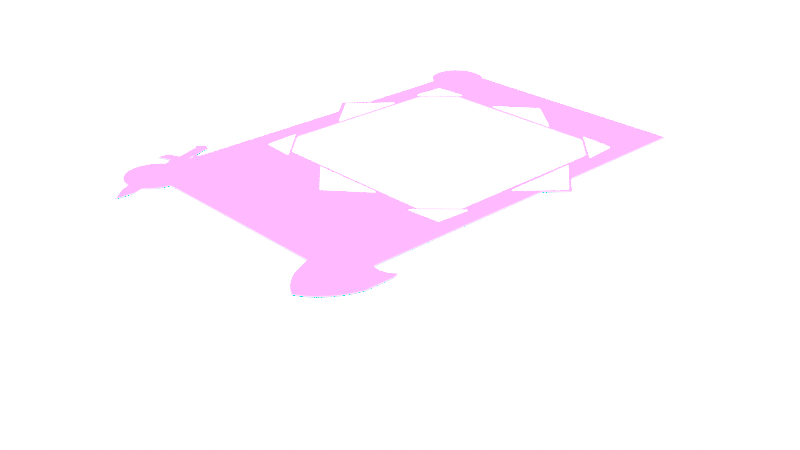 # Source: Card_Template_3D.blend  (saved by Blender 3.6.11; exported with 4.5.12 LTS)
import bpy
from mathutils import Matrix  # noqa: F401  (used for matrix-valued properties, if any)

bpy.ops.wm.read_factory_settings(use_empty=True)
scene = bpy.context.scene
scene.name = 'Scene'

# ---- collections
col_collection = bpy.data.collections.new('Collection'); scene.collection.children.link(col_collection)
col_collection_001 = bpy.data.collections.new('Collection.001'); scene.collection.children.link(col_collection_001)
col_collection_3 = bpy.data.collections.new('Collection 3'); scene.collection.children.link(col_collection_3)

# ---- images (referenced by path relative to the original .blend; pixels are not part of the script)
import os
ASSET_DIR = os.environ.get("B2B_ASSET_DIR", "")  # directory of the original .blend (textures are referenced by path, not embedded)
HERE = os.path.dirname(os.path.abspath(__file__))  # packed textures are extracted next to this script under _unpacked/

def load_image(name, relpath, width, height, colorspace="sRGB"):
    """Load a texture the original file referenced (path relative to the .blend, or extracted next to this script)."""
    p = next((c for c in (os.path.join(HERE, relpath), os.path.join(ASSET_DIR, relpath)) if relpath and os.path.exists(c)), "")
    if p:
        img = bpy.data.images.load(p, check_existing=True)
        img.name = name
    else:  # same state as the original file: an image datablock whose file is absent (Cycles renders it pink)
        img = bpy.data.images.new(name, width, height)
        img.source = "FILE"
        img.filepath = "//" + (relpath or name)
    img.colorspace_settings.name = colorspace
    return img
img_card_template__1__png = load_image('card_Template (1).png', 'card_Template (1).png', 1024, 1024, 'sRGB')
img_card_back_2_png = load_image('card_back_2.png', 'card_back_2.png', 1024, 1024, 'sRGB')
img_card_template__1__png_004 = load_image('card_Template (1).png.004', 'card_Template (1).png', 1024, 1024, 'sRGB')
img_card_template__1__png_008 = load_image('card_Template (1).png.008', 'card_Template (1).png', 1024, 1024, 'sRGB')

# ---- materials (node trees are filled in below, after node groups)
mat_material = bpy.data.materials.new('Material')
mat_material.alpha_threshold = 0.0
mat_material.use_transparent_shadow = False
mat_material.roughness = 0.5
mat_material.line_color = (0.0, 0.0, 0.0, 1.0)
mat_material_001 = bpy.data.materials.new('Material.001')
mat_material_001.alpha_threshold = 0.0
mat_material_001.use_transparent_shadow = False
mat_material_001.roughness = 0.5
mat_material_001.line_color = (0.0, 0.0, 0.0, 1.0)
mat_material_005 = bpy.data.materials.new('Material.005')
mat_material_005.use_transparent_shadow = False
mat_material_007 = bpy.data.materials.new('Material.007')
mat_material_009 = bpy.data.materials.new('Material.009')
mat_material_009.use_transparent_shadow = False
mat_material_004 = bpy.data.materials.new('Material.004')
mat_material_004.use_transparent_shadow = False
mat_material_004.diffuse_color = (0.0, 0.0151, 0.02187, 1.0)
mat_material_004.roughness = 0.08197
mat_material_004.specular_intensity = 0.0
mat_material_004.metallic = 0.1885
mat_material_011 = bpy.data.materials.new('Material.011')
mat_material_011.use_transparent_shadow = False
mat_cardframe = bpy.data.materials.new('CardFrame')
mat_cardframe.use_transparent_shadow = False
mat_cardback = bpy.data.materials.new('CardBack')
mat_cardback.use_transparent_shadow = False
mat_image = bpy.data.materials.new('Image')
mat_image.use_transparent_shadow = False
mat_topleft = bpy.data.materials.new('TopLeft')
mat_topleft.use_transparent_shadow = False
mat_topmiddle = bpy.data.materials.new('TopMiddle')
mat_topmiddle.use_transparent_shadow = False
mat_topright = bpy.data.materials.new('TopRight')
mat_topright.use_transparent_shadow = False
mat_left = bpy.data.materials.new('Left')
mat_left.use_transparent_shadow = False
mat_right = bpy.data.materials.new('Right')
mat_right.use_transparent_shadow = False
mat_bottomright = bpy.data.materials.new('BottomRight')
mat_bottomright.use_transparent_shadow = False
mat_bottomleft = bpy.data.materials.new('BottomLeft')
mat_bottomleft.use_transparent_shadow = False
mat_bottommiddle = bpy.data.materials.new('BottomMiddle')
mat_bottommiddle.use_transparent_shadow = False

# ---- material node trees
mat_material.use_nodes = True; mat_material.node_tree.nodes.clear()
_N = mat_material.node_tree.nodes; _L = mat_material.node_tree.links
n0 = _N.new('ShaderNodeOutputMaterial'); n0.name = 'Material Output'; n0.location = (300, 300)
n1 = _N.new('ShaderNodeBsdfPrincipled'); n1.name = 'Principled BSDF'; n1.location = (10, 300)
n1.distribution = 'GGX'
n1.subsurface_method = 'RANDOM_WALK_SKIN'
n1.inputs[3].default_value = 1.45
n1.inputs[27].default_value = (0.0, 0.0, 0.0, 1.0)
n1.inputs[28].default_value = 1.0
_L.new(n1.outputs[0], n0.inputs[0])
n0.is_active_output = True
mat_material_001.use_nodes = True; mat_material_001.node_tree.nodes.clear()
_N = mat_material_001.node_tree.nodes; _L = mat_material_001.node_tree.links
n0 = _N.new('ShaderNodeOutputMaterial'); n0.name = 'Material Output'; n0.location = (300, 300)
n1 = _N.new('ShaderNodeBsdfPrincipled'); n1.name = 'Principled BSDF'; n1.location = (10, 300)
n1.distribution = 'GGX'
n1.subsurface_method = 'RANDOM_WALK_SKIN'
n1.inputs[3].default_value = 1.45
n1.inputs[27].default_value = (0.0, 0.0, 0.0, 1.0)
n1.inputs[28].default_value = 1.0
_L.new(n1.outputs[0], n0.inputs[0])
n0.is_active_output = True
mat_material_005.use_nodes = True; mat_material_005.node_tree.nodes.clear()
_N = mat_material_005.node_tree.nodes; _L = mat_material_005.node_tree.links
n0 = _N.new('ShaderNodeBsdfPrincipled'); n0.name = 'Principled BSDF'; n0.location = (10, 300)
n0.distribution = 'GGX'
n0.subsurface_method = 'RANDOM_WALK_SKIN'
n0.inputs[2].default_value = 0.0
n0.inputs[3].default_value = 0.0
n0.inputs[9].default_value = (0.0, 0.0, 0.0)
n0.inputs[11].default_value = 1.427
n0.inputs[13].default_value = 0.0
n0.inputs[20].default_value = 0.0
n0.inputs[27].default_value = (0.0, 0.0, 0.0, 1.0)
n1 = _N.new('ShaderNodeOutputMaterial'); n1.name = 'Material Output'; n1.location = (300, 300)
n2 = _N.new('ShaderNodeTexImage'); n2.name = 'Image Texture'; n2.location = (-280, 280)
n2.image = img_card_template__1__png
_L.new(n0.outputs[0], n1.inputs[0])
_L.new(n2.outputs[0], n0.inputs[0])
n1.is_active_output = True
mat_material_007.use_nodes = True; mat_material_007.node_tree.nodes.clear()
_N = mat_material_007.node_tree.nodes; _L = mat_material_007.node_tree.links
n0 = _N.new('ShaderNodeBsdfPrincipled'); n0.name = 'Principled BSDF'; n0.location = (10, 300)
n0.distribution = 'GGX'
n0.subsurface_method = 'RANDOM_WALK_SKIN'
n0.inputs[3].default_value = 1.45
n0.inputs[9].default_value = (0.0, 0.2, 0.1)
n0.inputs[15].default_value = 1.0
n0.inputs[27].default_value = (0.0, 0.0, 0.0, 1.0)
n0.inputs[28].default_value = 1.0
n1 = _N.new('ShaderNodeOutputMaterial'); n1.name = 'Material Output'; n1.location = (300, 300)
n1.target = 'CYCLES'
n2 = _N.new('ShaderNodeTexImage'); n2.name = 'Image Texture'; n2.location = (-280, 280)
n2.image = img_card_back_2_png
n3 = _N.new('ShaderNodeOutputMaterial'); n3.name = 'Material Output.001'; n3.location = (0, 0)
n3.target = 'EEVEE'
n4 = _N.new('ShaderNodeMixShader'); n4.name = 'Mix Shader'; n4.location = (0, 0)
n4.label = 'Disable Shadow'
n4.hide = True
n5 = _N.new('ShaderNodeLightPath'); n5.name = 'Light Path'; n5.location = (0, 0)
n5.hide = True
n6 = _N.new('ShaderNodeBsdfTransparent'); n6.name = 'Transparent BSDF'; n6.location = (0, 0)
n6.hide = True
_L.new(n0.outputs[0], n1.inputs[0])
_L.new(n2.outputs[0], n0.inputs[0])
_L.new(n0.outputs[0], n4.inputs[1])
_L.new(n4.outputs[0], n3.inputs[0])
_L.new(n5.outputs[1], n4.inputs[0])
_L.new(n6.outputs[0], n4.inputs[2])
n1.is_active_output = True
mat_material_009.use_nodes = True; mat_material_009.node_tree.nodes.clear()
_N = mat_material_009.node_tree.nodes; _L = mat_material_009.node_tree.links
n0 = _N.new('ShaderNodeBsdfPrincipled'); n0.name = 'Principled BSDF'; n0.location = (10, 300)
n0.distribution = 'GGX'
n0.subsurface_method = 'RANDOM_WALK_SKIN'
n0.inputs[0].default_value = (0.0, 0.02689, 0.0374, 1.0)
n0.inputs[1].default_value = 0.2059
n0.inputs[2].default_value = 0.1275
n0.inputs[3].default_value = 1.45
n0.inputs[13].default_value = 0.0
n0.inputs[27].default_value = (0.0, 0.0, 0.0, 1.0)
n0.inputs[28].default_value = 1.0
n1 = _N.new('ShaderNodeOutputMaterial'); n1.name = 'Material Output'; n1.location = (300, 300)
_L.new(n0.outputs[0], n1.inputs[0])
n1.is_active_output = True
mat_material_011.use_nodes = True; mat_material_011.node_tree.nodes.clear()
_N = mat_material_011.node_tree.nodes; _L = mat_material_011.node_tree.links
n0 = _N.new('ShaderNodeBsdfPrincipled'); n0.name = 'Principled BSDF'; n0.location = (10, 300)
n0.distribution = 'GGX'
n0.subsurface_method = 'RANDOM_WALK_SKIN'
n0.inputs[3].default_value = 1.45
n0.inputs[27].default_value = (0.0, 0.0, 0.0, 1.0)
n0.inputs[28].default_value = 1.0
n1 = _N.new('ShaderNodeOutputMaterial'); n1.name = 'Material Output'; n1.location = (300, 300)
_L.new(n0.outputs[0], n1.inputs[0])
n1.is_active_output = True
mat_cardframe.use_nodes = True; mat_cardframe.node_tree.nodes.clear()
_N = mat_cardframe.node_tree.nodes; _L = mat_cardframe.node_tree.links
n0 = _N.new('ShaderNodeBsdfPrincipled'); n0.name = 'Principled BSDF'; n0.location = (10, 300)
n0.distribution = 'GGX'
n0.subsurface_method = 'RANDOM_WALK_SKIN'
n0.inputs[2].default_value = 0.0
n0.inputs[3].default_value = 0.0
n0.inputs[9].default_value = (0.0, 0.0, 0.0)
n0.inputs[11].default_value = 1.427
n0.inputs[13].default_value = 0.0
n0.inputs[20].default_value = 0.0
n0.inputs[27].default_value = (0.0, 0.0, 0.0, 1.0)
n1 = _N.new('ShaderNodeOutputMaterial'); n1.name = 'Material Output'; n1.location = (300, 300)
n2 = _N.new('ShaderNodeTexImage'); n2.name = 'Image Texture'; n2.location = (-280, 280)
n2.image = img_card_template__1__png_008
_L.new(n0.outputs[0], n1.inputs[0])
_L.new(n2.outputs[0], n0.inputs[0])
n1.is_active_output = True
mat_cardback.use_nodes = True; mat_cardback.node_tree.nodes.clear()
_N = mat_cardback.node_tree.nodes; _L = mat_cardback.node_tree.links
n0 = _N.new('ShaderNodeBsdfPrincipled'); n0.name = 'Principled BSDF'; n0.location = (10, 300)
n0.distribution = 'GGX'
n0.subsurface_method = 'RANDOM_WALK_SKIN'
n0.inputs[0].default_value = (0.0, 0.02689, 0.0374, 1.0)
n0.inputs[1].default_value = 0.2059
n0.inputs[2].default_value = 0.1275
n0.inputs[3].default_value = 1.45
n0.inputs[13].default_value = 0.0
n0.inputs[27].default_value = (0.0, 0.0, 0.0, 1.0)
n0.inputs[28].default_value = 1.0
n1 = _N.new('ShaderNodeOutputMaterial'); n1.name = 'Material Output'; n1.location = (300, 300)
_L.new(n0.outputs[0], n1.inputs[0])
n1.is_active_output = True
mat_image.use_nodes = True; mat_image.node_tree.nodes.clear()
_N = mat_image.node_tree.nodes; _L = mat_image.node_tree.links
n0 = _N.new('ShaderNodeBsdfPrincipled'); n0.name = 'Principled BSDF'; n0.location = (10, 300)
n0.distribution = 'GGX'
n0.subsurface_method = 'RANDOM_WALK_SKIN'
n0.inputs[3].default_value = 1.45
n0.inputs[27].default_value = (0.0, 0.0, 0.0, 1.0)
n0.inputs[28].default_value = 1.0
n1 = _N.new('ShaderNodeOutputMaterial'); n1.name = 'Material Output'; n1.location = (300, 300)
_L.new(n0.outputs[0], n1.inputs[0])
n1.is_active_output = True
mat_topleft.use_nodes = True; mat_topleft.node_tree.nodes.clear()
_N = mat_topleft.node_tree.nodes; _L = mat_topleft.node_tree.links
n0 = _N.new('ShaderNodeBsdfPrincipled'); n0.name = 'Principled BSDF'; n0.location = (10, 300)
n0.distribution = 'GGX'
n0.subsurface_method = 'RANDOM_WALK_SKIN'
n0.inputs[3].default_value = 1.45
n0.inputs[27].default_value = (0.0, 0.0, 0.0, 1.0)
n0.inputs[28].default_value = 1.0
n1 = _N.new('ShaderNodeOutputMaterial'); n1.name = 'Material Output'; n1.location = (300, 300)
_L.new(n0.outputs[0], n1.inputs[0])
n1.is_active_output = True
mat_topmiddle.use_nodes = True; mat_topmiddle.node_tree.nodes.clear()
_N = mat_topmiddle.node_tree.nodes; _L = mat_topmiddle.node_tree.links
n0 = _N.new('ShaderNodeBsdfPrincipled'); n0.name = 'Principled BSDF'; n0.location = (10, 300)
n0.distribution = 'GGX'
n0.subsurface_method = 'RANDOM_WALK_SKIN'
n0.inputs[3].default_value = 1.45
n0.inputs[27].default_value = (0.0, 0.0, 0.0, 1.0)
n0.inputs[28].default_value = 1.0
n1 = _N.new('ShaderNodeOutputMaterial'); n1.name = 'Material Output'; n1.location = (300, 300)
_L.new(n0.outputs[0], n1.inputs[0])
n1.is_active_output = True
mat_topright.use_nodes = True; mat_topright.node_tree.nodes.clear()
_N = mat_topright.node_tree.nodes; _L = mat_topright.node_tree.links
n0 = _N.new('ShaderNodeBsdfPrincipled'); n0.name = 'Principled BSDF'; n0.location = (10, 300)
n0.distribution = 'GGX'
n0.subsurface_method = 'RANDOM_WALK_SKIN'
n0.inputs[3].default_value = 1.45
n0.inputs[27].default_value = (0.0, 0.0, 0.0, 1.0)
n0.inputs[28].default_value = 1.0
n1 = _N.new('ShaderNodeOutputMaterial'); n1.name = 'Material Output'; n1.location = (300, 300)
_L.new(n0.outputs[0], n1.inputs[0])
n1.is_active_output = True
mat_left.use_nodes = True; mat_left.node_tree.nodes.clear()
_N = mat_left.node_tree.nodes; _L = mat_left.node_tree.links
n0 = _N.new('ShaderNodeBsdfPrincipled'); n0.name = 'Principled BSDF'; n0.location = (10, 300)
n0.distribution = 'GGX'
n0.subsurface_method = 'RANDOM_WALK_SKIN'
n0.inputs[3].default_value = 1.45
n0.inputs[27].default_value = (0.0, 0.0, 0.0, 1.0)
n0.inputs[28].default_value = 1.0
n1 = _N.new('ShaderNodeOutputMaterial'); n1.name = 'Material Output'; n1.location = (300, 300)
_L.new(n0.outputs[0], n1.inputs[0])
n1.is_active_output = True
mat_right.use_nodes = True; mat_right.node_tree.nodes.clear()
_N = mat_right.node_tree.nodes; _L = mat_right.node_tree.links
n0 = _N.new('ShaderNodeBsdfPrincipled'); n0.name = 'Principled BSDF'; n0.location = (10, 300)
n0.distribution = 'GGX'
n0.subsurface_method = 'RANDOM_WALK_SKIN'
n0.inputs[3].default_value = 1.45
n0.inputs[27].default_value = (0.0, 0.0, 0.0, 1.0)
n0.inputs[28].default_value = 1.0
n1 = _N.new('ShaderNodeOutputMaterial'); n1.name = 'Material Output'; n1.location = (300, 300)
_L.new(n0.outputs[0], n1.inputs[0])
n1.is_active_output = True
mat_bottomright.use_nodes = True; mat_bottomright.node_tree.nodes.clear()
_N = mat_bottomright.node_tree.nodes; _L = mat_bottomright.node_tree.links
n0 = _N.new('ShaderNodeBsdfPrincipled'); n0.name = 'Principled BSDF'; n0.location = (10, 300)
n0.distribution = 'GGX'
n0.subsurface_method = 'RANDOM_WALK_SKIN'
n0.inputs[3].default_value = 1.45
n0.inputs[27].default_value = (0.0, 0.0, 0.0, 1.0)
n0.inputs[28].default_value = 1.0
n1 = _N.new('ShaderNodeOutputMaterial'); n1.name = 'Material Output'; n1.location = (300, 300)
_L.new(n0.outputs[0], n1.inputs[0])
n1.is_active_output = True
mat_bottomleft.use_nodes = True; mat_bottomleft.node_tree.nodes.clear()
_N = mat_bottomleft.node_tree.nodes; _L = mat_bottomleft.node_tree.links
n0 = _N.new('ShaderNodeBsdfPrincipled'); n0.name = 'Principled BSDF'; n0.location = (10, 300)
n0.distribution = 'GGX'
n0.subsurface_method = 'RANDOM_WALK_SKIN'
n0.inputs[3].default_value = 1.45
n0.inputs[27].default_value = (0.0, 0.0, 0.0, 1.0)
n0.inputs[28].default_value = 1.0
n1 = _N.new('ShaderNodeOutputMaterial'); n1.name = 'Material Output'; n1.location = (300, 300)
_L.new(n0.outputs[0], n1.inputs[0])
n1.is_active_output = True
mat_bottommiddle.use_nodes = True; mat_bottommiddle.node_tree.nodes.clear()
_N = mat_bottommiddle.node_tree.nodes; _L = mat_bottommiddle.node_tree.links
n0 = _N.new('ShaderNodeBsdfPrincipled'); n0.name = 'Principled BSDF'; n0.location = (10, 300)
n0.distribution = 'GGX'
n0.subsurface_method = 'RANDOM_WALK_SKIN'
n0.inputs[3].default_value = 1.45
n0.inputs[27].default_value = (0.0, 0.0, 0.0, 1.0)
n0.inputs[28].default_value = 1.0
n1 = _N.new('ShaderNodeOutputMaterial'); n1.name = 'Material Output'; n1.location = (300, 300)
_L.new(n0.outputs[0], n1.inputs[0])
n1.is_active_output = True

# ---- world
world_world = bpy.data.worlds.new('World'); scene.world = world_world
world_world.use_nodes = True; world_world.node_tree.nodes.clear()
_N = world_world.node_tree.nodes; _L = world_world.node_tree.links
n0 = _N.new('ShaderNodeOutputWorld'); n0.name = 'World Output'; n0.location = (300, 300)
n1 = _N.new('ShaderNodeBackground'); n1.name = 'Background'; n1.location = (10, 300)
n1.inputs[0].default_value = (0.8071, 0.8071, 0.8071, 1.0)
n1.inputs[1].default_value = 100.0
_L.new(n1.outputs[0], n0.inputs[0])
n0.is_active_output = True
world_world.color = (0.05088, 0.05088, 0.05088)
world_world.use_sun_shadow = False
world_world.sun_shadow_jitter_overblur = 0.0

# ---- cameras
cam_camera = bpy.data.cameras.new('Camera')
cam_camera.clip_end = 100.0
cam_camera.ortho_scale = 7.314

# ---- lights
light_light = bpy.data.lights.new('Light', 'POINT')
light_light.transmission_factor = 0.0
light_light.energy = 1000.0
light_light.shadow_soft_size = 0.1
light_light.shadow_maximum_resolution = 0.006
light_light.use_absolute_resolution = True

# ---- meshes
me_cube = bpy.data.meshes.new('Cube')
me_cube.from_pydata([(1.0, 1.0, 1.0), (1.0, 1.0, -1.0), (1.0, -1.0, 1.0), (1.0, -1.0, -1.0), (-1.0, 1.0, 1.0), (-1.0, 1.0, -1.0), (-1.0, -1.0, 1.0), (-1.0, -1.0, -1.0)], [], [(0, 4, 6, 2), (3, 2, 6, 7), (7, 6, 4, 5), (5, 1, 3, 7), (1, 0, 2, 3), (5, 4, 0, 1)])
_uv = me_cube.uv_layers.new(name='UVMap')
_uv.uv.foreach_set('vector', [0.625, 0.5, 0.875, 0.5, 0.875, 0.75, 0.625, 0.75, 0.375, 0.75, 0.625, 0.75, 0.625, 1.0, 0.375, 1.0, 0.375, 0.0, 0.625, 0.0, 0.625, 0.25, 0.375, 0.25, 0.125, 0.5, 0.375, 0.5, 0.375, 0.75, 0.125, 0.75, 0.375, 0.5, 0.625, 0.5, 0.625, 0.75, 0.375, 0.75, 0.375, 0.25, 0.625, 0.25, 0.625, 0.5, 0.375, 0.5])
me_cube.materials.append(mat_material)
me_cube.use_mirror_vertex_groups = False
me_cube.update()
me_cube_001 = bpy.data.meshes.new('Cube.001')
me_cube_001.from_pydata([(1.0, 1.0, 1.0), (1.0, 1.0, -1.0), (1.0, -1.0, 1.0), (1.0, -1.0, -1.0), (-1.0, 1.0, 1.0), (-1.0, 1.0, -1.0), (-1.0, -1.0, 1.0), (-1.0, -1.0, -1.0)], [], [(0, 4, 6, 2), (3, 2, 6, 7), (7, 6, 4, 5), (5, 1, 3, 7), (1, 0, 2, 3), (5, 4, 0, 1)])
_uv = me_cube_001.uv_layers.new(name='UVMap')
_uv.uv.foreach_set('vector', [0.625, 0.5, 0.875, 0.5, 0.875, 0.75, 0.625, 0.75, 0.375, 0.75, 0.625, 0.75, 0.625, 1.0, 0.375, 1.0, 0.375, 0.0, 0.625, 0.0, 0.625, 0.25, 0.375, 0.25, 0.125, 0.5, 0.375, 0.5, 0.375, 0.75, 0.125, 0.75, 0.375, 0.5, 0.625, 0.5, 0.625, 0.75, 0.375, 0.75, 0.375, 0.25, 0.625, 0.25, 0.625, 0.5, 0.375, 0.5])
me_cube_001.materials.append(mat_material_001)
me_cube_001.use_mirror_vertex_groups = False
me_cube_001.update()
me_cylinder = bpy.data.meshes.new('Cylinder')
me_cylinder.from_pydata([(0.0, 1.0, -1.0), (0.0, 1.0, 1.0), (0.1951, 0.9808, -1.0), (0.1951, 0.9808, 1.0), (0.3827, 0.9239, -1.0), (0.3827, 0.9239, 1.0), (0.5556, 0.8315, -1.0), (0.5556, 0.8315, 1.0), (0.7071, 0.7071, -1.0), (0.7071, 0.7071, 1.0), (0.8315, 0.5556, -1.0), (0.8315, 0.5556, 1.0), (0.9239, 0.3827, -1.0), (0.9239, 0.3827, 1.0), (0.9808, 0.1951, -1.0), (0.9808, 0.1951, 1.0), (1.0, 0.0, -1.0), (1.0, 0.0, 1.0), (0.9808, -0.1951, -1.0), (0.9808, -0.1951, 1.0), (0.9239, -0.3827, -1.0), (0.9239, -0.3827, 1.0), (0.8315, -0.5556, -1.0), (0.8315, -0.5556, 1.0), (0.7071, -0.7071, -1.0), (0.7071, -0.7071, 1.0), (0.5556, -0.8315, -1.0), (0.5556, -0.8315, 1.0), (0.3827, -0.9239, -1.0), (0.3827, -0.9239, 1.0), (0.1951, -0.9808, -1.0), (0.1951, -0.9808, 1.0), (0.0, -1.0, -1.0), (0.0, -1.0, 1.0), (-0.1951, -0.9808, -1.0), (-0.1951, -0.9808, 1.0), (-0.3827, -0.9239, -1.0), (-0.3827, -0.9239, 1.0), (-0.5556, -0.8315, -1.0), (-0.5556, -0.8315, 1.0), (-0.7071, -0.7071, -1.0), (-0.7071, -0.7071, 1.0), (-0.8315, -0.5556, -1.0), (-0.8315, -0.5556, 1.0), (-0.9239, -0.3827, -1.0), (-0.9239, -0.3827, 1.0), (-0.9808, -0.1951, -1.0), (-0.9808, -0.1951, 1.0), (-1.0, 0.0, -1.0), (-1.0, 0.0, 1.0), (-0.9808, 0.1951, -1.0), (-0.9808, 0.1951, 1.0), (-0.9239, 0.3827, -1.0), (-0.9239, 0.3827, 1.0), (-0.8315, 0.5556, -1.0), (-0.8315, 0.5556, 1.0), (-0.7071, 0.7071, -1.0), (-0.7071, 0.7071, 1.0), (-0.5556, 0.8315, -1.0), (-0.5556, 0.8315, 1.0), (-0.3827, 0.9239, -1.0), (-0.3827, 0.9239, 1.0), (-0.1951, 0.9808, -1.0), (-0.1951, 0.9808, 1.0)], [], [(0, 1, 3, 2), (2, 3, 5, 4), (4, 5, 7, 6), (6, 7, 9, 8), (8, 9, 11, 10), (10, 11, 13, 12), (12, 13, 15, 14), (14, 15, 17, 16), (16, 17, 19, 18), (18, 19, 21, 20), (20, 21, 23, 22), (22, 23, 25, 24), (24, 25, 27, 26), (26, 27, 29, 28), (28, 29, 31, 30), (30, 31, 33, 32), (32, 33, 35, 34), (34, 35, 37, 36), (36, 37, 39, 38), (38, 39, 41, 40), (40, 41, 43, 42), (42, 43, 45, 44), (44, 45, 47, 46), (46, 47, 49, 48), (48, 49, 51, 50), (50, 51, 53, 52), (52, 53, 55, 54), (54, 55, 57, 56), (56, 57, 59, 58), (58, 59, 61, 60), (3, 1, 63, 61, 59, 57, 55, 53, 51, 49, 47, 45, 43, 41, 39, 37, 35, 33, 31, 29, 27, 25, 23, 21, 19, 17, 15, 13, 11, 9, 7, 5), (60, 61, 63, 62), (62, 63, 1, 0), (0, 2, 4, 6, 8, 10, 12, 14, 16, 18, 20, 22, 24, 26, 28, 30, 32, 34, 36, 38, 40, 42, 44, 46, 48, 50, 52, 54, 56, 58, 60, 62)])
_uv = me_cylinder.uv_layers.new(name='UVMap')
_uv.uv.foreach_set('vector', [1.0, 0.5, 1.0, 1.0, 0.9688, 1.0, 0.9688, 0.5, 0.9688, 0.5, 0.9688, 1.0, 0.9375, 1.0, 0.9375, 0.5, 0.9375, 0.5, 0.9375, 1.0, 0.9062, 1.0, 0.9062, 0.5, 0.9062, 0.5, 0.9062, 1.0, 0.875, 1.0, 0.875, 0.5, 0.875, 0.5, 0.875, 1.0, 0.8438, 1.0, 0.8438, 0.5, 0.8438, 0.5, 0.8438, 1.0, 0.8125, 1.0, 0.8125, 0.5, 0.8125, 0.5, 0.8125, 1.0, 0.7812, 1.0, 0.7812, 0.5, 0.7812, 0.5, 0.7812, 1.0, 0.75, 1.0, 0.75, 0.5, 0.75, 0.5, 0.75, 1.0, 0.7188, 1.0, 0.7188, 0.5, 0.7188, 0.5, 0.7188, 1.0, 0.6875, 1.0, 0.6875, 0.5, 0.6875, 0.5, 0.6875, 1.0, 0.6562, 1.0, 0.6562, 0.5, 0.6562, 0.5, 0.6562, 1.0, 0.625, 1.0, 0.625, 0.5, 0.625, 0.5, 0.625, 1.0, 0.5938, 1.0, 0.5938, 0.5, 0.5938, 0.5, 0.5938, 1.0, 0.5625, 1.0, 0.5625, 0.5, 0.5625, 0.5, 0.5625, 1.0, 0.5312, 1.0, 0.5312, 0.5, 0.5312, 0.5, 0.5312, 1.0, 0.5, 1.0, 0.5, 0.5, 0.5, 0.5, 0.5, 1.0, 0.4688, 1.0, 0.4688, 0.5, 0.4688, 0.5, 0.4688, 1.0, 0.4375, 1.0, 0.4375, 0.5, 0.4375, 0.5, 0.4375, 1.0, 0.4062, 1.0, 0.4062, 0.5, 0.4062, 0.5, 0.4062, 1.0, 0.375, 1.0, 0.375, 0.5, 0.375, 0.5, 0.375, 1.0, 0.3438, 1.0, 0.3438, 0.5, 0.3438, 0.5, 0.3438, 1.0, 0.3125, 1.0, 0.3125, 0.5, 0.3125, 0.5, 0.3125, 1.0, 0.2812, 1.0, 0.2812, 0.5, 0.2812, 0.5, 0.2812, 1.0, 0.25, 1.0, 0.25, 0.5, 0.25, 0.5, 0.25, 1.0, 0.2188, 1.0, 0.2188, 0.5, 0.2188, 0.5, 0.2188, 1.0, 0.1875, 1.0, 0.1875, 0.5, 0.1875, 0.5, 0.1875, 1.0, 0.1562, 1.0, 0.1562, 0.5, 0.1562, 0.5, 0.1562, 1.0, 0.125, 1.0, 0.125, 0.5, 0.125, 0.5, 0.125, 1.0, 0.09375, 1.0, 0.09375, 0.5, 0.09375, 0.5, 0.09375, 1.0, 0.0625, 1.0, 0.0625, 0.5, 0.2968, 0.4854, 0.25, 0.49, 0.2032, 0.4854, 0.1582, 0.4717, 0.1167, 0.4496, 0.08029, 0.4197, 0.05045, 0.3833, 0.02827, 0.3418, 0.01461, 0.2968, 0.01, 0.25, 0.01461, 0.2032, 0.02827, 0.1582, 0.05045, 0.1167, 0.08029, 0.08029, 0.1167, 0.05045, 0.1582, 0.02827, 0.2032, 0.01461, 0.25, 0.01, 0.2968, 0.01461, 0.3418, 0.02827, 0.3833, 0.05045, 0.4197, 0.08029, 0.4496, 0.1167, 0.4717, 0.1582, 0.4854, 0.2032, 0.49, 0.25, 0.4854, 0.2968, 0.4717, 0.3418, 0.4496, 0.3833, 0.4197, 0.4197, 0.3833, 0.4496, 0.3418, 0.4717, 0.0625, 0.5, 0.0625, 1.0, 0.03125, 1.0, 0.03125, 0.5, 0.03125, 0.5, 0.03125, 1.0, 0.0, 1.0, 0.0, 0.5, 0.75, 0.49, 0.7968, 0.4854, 0.8418, 0.4717, 0.8833, 0.4496, 0.9197, 0.4197, 0.9496, 0.3833, 0.9717, 0.3418, 0.9854, 0.2968, 0.99, 0.25, 0.9854, 0.2032, 0.9717, 0.1582, 0.9496, 0.1167, 0.9197, 0.08029, 0.8833, 0.05045, 0.8418, 0.02827, 0.7968, 0.01461, 0.75, 0.01, 0.7032, 0.01461, 0.6582, 0.02827, 0.6167, 0.05045, 0.5803, 0.08029, 0.5504, 0.1167, 0.5283, 0.1582, 0.5146, 0.2032, 0.51, 0.25, 0.5146, 0.2968, 0.5283, 0.3418, 0.5504, 0.3833, 0.5803, 0.4197, 0.6167, 0.4496, 0.6582, 0.4717, 0.7032, 0.4854])
me_cylinder.update()
me_cylinder_002 = bpy.data.meshes.new('Cylinder.002')
me_cylinder_002.from_pydata([(0.0, 1.0, -1.0), (0.0, 1.0, 1.0), (0.1951, 0.9808, -1.0), (0.1951, 0.9808, 1.0), (0.3827, 0.9239, -1.0), (0.3827, 0.9239, 1.0), (0.5556, 0.8315, -1.0), (0.5556, 0.8315, 1.0), (0.7071, 0.7071, -1.0), (0.7071, 0.7071, 1.0), (0.8315, 0.5556, -1.0), (0.8315, 0.5556, 1.0), (0.9239, 0.3827, -1.0), (0.9239, 0.3827, 1.0), (0.9808, 0.1951, -1.0), (0.9808, 0.1951, 1.0), (1.0, 0.0, -1.0), (1.0, 0.0, 1.0), (0.9808, -0.1951, -1.0), (0.9808, -0.1951, 1.0), (0.9239, -0.3827, -1.0), (0.9239, -0.3827, 1.0), (0.8315, -0.5556, -1.0), (0.8315, -0.5556, 1.0), (0.7071, -0.7071, -1.0), (0.7071, -0.7071, 1.0), (0.5556, -0.8315, -1.0), (0.5556, -0.8315, 1.0), (0.3827, -0.9239, -1.0), (0.3827, -0.9239, 1.0), (0.1951, -0.9808, -1.0), (0.1951, -0.9808, 1.0), (0.0, -1.0, -1.0), (0.0, -1.0, 1.0), (-0.1951, -0.9808, -1.0), (-0.1951, -0.9808, 1.0), (-0.3827, -0.9239, -1.0), (-0.3827, -0.9239, 1.0), (-0.5556, -0.8315, -1.0), (-0.5556, -0.8315, 1.0), (-0.7071, -0.7071, -1.0), (-0.7071, -0.7071, 1.0), (-0.8315, -0.5556, -1.0), (-0.8315, -0.5556, 1.0), (-0.9239, -0.3827, -1.0), (-0.9239, -0.3827, 1.0), (-0.9808, -0.1951, -1.0), (-0.9808, -0.1951, 1.0), (-1.0, 0.0, -1.0), (-1.0, 0.0, 1.0), (-0.9808, 0.1951, -1.0), (-0.9808, 0.1951, 1.0), (-0.9239, 0.3827, -1.0), (-0.9239, 0.3827, 1.0), (-0.8315, 0.5556, -1.0), (-0.8315, 0.5556, 1.0), (-0.7071, 0.7071, -1.0), (-0.7071, 0.7071, 1.0), (-0.5556, 0.8315, -1.0), (-0.5556, 0.8315, 1.0), (-0.3827, 0.9239, -1.0), (-0.3827, 0.9239, 1.0), (-0.1951, 0.9808, -1.0), (-0.1951, 0.9808, 1.0)], [], [(0, 1, 3, 2), (2, 3, 5, 4), (4, 5, 7, 6), (6, 7, 9, 8), (8, 9, 11, 10), (10, 11, 13, 12), (12, 13, 15, 14), (14, 15, 17, 16), (16, 17, 19, 18), (18, 19, 21, 20), (20, 21, 23, 22), (22, 23, 25, 24), (24, 25, 27, 26), (26, 27, 29, 28), (28, 29, 31, 30), (30, 31, 33, 32), (32, 33, 35, 34), (34, 35, 37, 36), (36, 37, 39, 38), (38, 39, 41, 40), (40, 41, 43, 42), (42, 43, 45, 44), (44, 45, 47, 46), (46, 47, 49, 48), (48, 49, 51, 50), (50, 51, 53, 52), (52, 53, 55, 54), (54, 55, 57, 56), (56, 57, 59, 58), (58, 59, 61, 60), (3, 1, 63, 61, 59, 57, 55, 53, 51, 49, 47, 45, 43, 41, 39, 37, 35, 33, 31, 29, 27, 25, 23, 21, 19, 17, 15, 13, 11, 9, 7, 5), (60, 61, 63, 62), (62, 63, 1, 0), (0, 2, 4, 6, 8, 10, 12, 14, 16, 18, 20, 22, 24, 26, 28, 30, 32, 34, 36, 38, 40, 42, 44, 46, 48, 50, 52, 54, 56, 58, 60, 62)])
_uv = me_cylinder_002.uv_layers.new(name='UVMap')
_uv.uv.foreach_set('vector', [1.0, 0.5, 1.0, 1.0, 0.9688, 1.0, 0.9688, 0.5, 0.9688, 0.5, 0.9688, 1.0, 0.9375, 1.0, 0.9375, 0.5, 0.9375, 0.5, 0.9375, 1.0, 0.9062, 1.0, 0.9062, 0.5, 0.9062, 0.5, 0.9062, 1.0, 0.875, 1.0, 0.875, 0.5, 0.875, 0.5, 0.875, 1.0, 0.8438, 1.0, 0.8438, 0.5, 0.8438, 0.5, 0.8438, 1.0, 0.8125, 1.0, 0.8125, 0.5, 0.8125, 0.5, 0.8125, 1.0, 0.7812, 1.0, 0.7812, 0.5, 0.7812, 0.5, 0.7812, 1.0, 0.75, 1.0, 0.75, 0.5, 0.75, 0.5, 0.75, 1.0, 0.7188, 1.0, 0.7188, 0.5, 0.7188, 0.5, 0.7188, 1.0, 0.6875, 1.0, 0.6875, 0.5, 0.6875, 0.5, 0.6875, 1.0, 0.6562, 1.0, 0.6562, 0.5, 0.6562, 0.5, 0.6562, 1.0, 0.625, 1.0, 0.625, 0.5, 0.625, 0.5, 0.625, 1.0, 0.5938, 1.0, 0.5938, 0.5, 0.5938, 0.5, 0.5938, 1.0, 0.5625, 1.0, 0.5625, 0.5, 0.5625, 0.5, 0.5625, 1.0, 0.5312, 1.0, 0.5312, 0.5, 0.5312, 0.5, 0.5312, 1.0, 0.5, 1.0, 0.5, 0.5, 0.5, 0.5, 0.5, 1.0, 0.4688, 1.0, 0.4688, 0.5, 0.4688, 0.5, 0.4688, 1.0, 0.4375, 1.0, 0.4375, 0.5, 0.4375, 0.5, 0.4375, 1.0, 0.4062, 1.0, 0.4062, 0.5, 0.4062, 0.5, 0.4062, 1.0, 0.375, 1.0, 0.375, 0.5, 0.375, 0.5, 0.375, 1.0, 0.3438, 1.0, 0.3438, 0.5, 0.3438, 0.5, 0.3438, 1.0, 0.3125, 1.0, 0.3125, 0.5, 0.3125, 0.5, 0.3125, 1.0, 0.2812, 1.0, 0.2812, 0.5, 0.2812, 0.5, 0.2812, 1.0, 0.25, 1.0, 0.25, 0.5, 0.25, 0.5, 0.25, 1.0, 0.2188, 1.0, 0.2188, 0.5, 0.2188, 0.5, 0.2188, 1.0, 0.1875, 1.0, 0.1875, 0.5, 0.1875, 0.5, 0.1875, 1.0, 0.1562, 1.0, 0.1562, 0.5, 0.1562, 0.5, 0.1562, 1.0, 0.125, 1.0, 0.125, 0.5, 0.125, 0.5, 0.125, 1.0, 0.09375, 1.0, 0.09375, 0.5, 0.09375, 0.5, 0.09375, 1.0, 0.0625, 1.0, 0.0625, 0.5, 0.2968, 0.4854, 0.25, 0.49, 0.2032, 0.4854, 0.1582, 0.4717, 0.1167, 0.4496, 0.08029, 0.4197, 0.05045, 0.3833, 0.02827, 0.3418, 0.01461, 0.2968, 0.01, 0.25, 0.01461, 0.2032, 0.02827, 0.1582, 0.05045, 0.1167, 0.08029, 0.08029, 0.1167, 0.05045, 0.1582, 0.02827, 0.2032, 0.01461, 0.25, 0.01, 0.2968, 0.01461, 0.3418, 0.02827, 0.3833, 0.05045, 0.4197, 0.08029, 0.4496, 0.1167, 0.4717, 0.1582, 0.4854, 0.2032, 0.49, 0.25, 0.4854, 0.2968, 0.4717, 0.3418, 0.4496, 0.3833, 0.4197, 0.4197, 0.3833, 0.4496, 0.3418, 0.4717, 0.0625, 0.5, 0.0625, 1.0, 0.03125, 1.0, 0.03125, 0.5, 0.03125, 0.5, 0.03125, 1.0, 0.0, 1.0, 0.0, 0.5, 0.75, 0.49, 0.7968, 0.4854, 0.8418, 0.4717, 0.8833, 0.4496, 0.9197, 0.4197, 0.9496, 0.3833, 0.9717, 0.3418, 0.9854, 0.2968, 0.99, 0.25, 0.9854, 0.2032, 0.9717, 0.1582, 0.9496, 0.1167, 0.9197, 0.08029, 0.8833, 0.05045, 0.8418, 0.02827, 0.7968, 0.01461, 0.75, 0.01, 0.7032, 0.01461, 0.6582, 0.02827, 0.6167, 0.05045, 0.5803, 0.08029, 0.5504, 0.1167, 0.5283, 0.1582, 0.5146, 0.2032, 0.51, 0.25, 0.5146, 0.2968, 0.5283, 0.3418, 0.5504, 0.3833, 0.5803, 0.4197, 0.6167, 0.4496, 0.6582, 0.4717, 0.7032, 0.4854])
me_cylinder_002.update()
me_cylinder_003 = bpy.data.meshes.new('Cylinder.003')
me_cylinder_003.from_pydata([(0.0, 1.0, -1.0), (0.0, 1.0, 1.0), (0.1951, 1.092, -1.0), (0.1951, 1.092, 1.0), (0.3827, 1.029, -1.0), (0.3827, 1.029, 1.0), (1.203, 0.9016, -1.0), (1.203, 0.9016, 1.0), (1.22, 0.7454, -1.0), (1.22, 0.7454, 1.0), (1.229, 0.5875, -1.0), (1.229, 0.5875, 1.0), (1.225, 0.3827, -1.0), (1.225, 0.3827, 1.0), (1.207, 0.1951, -1.0), (1.207, 0.1951, 1.0), (1.166, 0.0, -1.0), (1.166, 0.0, 1.0), (1.089, -0.2649, -1.0), (1.089, -0.2649, 1.0), (0.9385, -0.5959, -1.0), (0.9385, -0.5959, 1.0), (0.8268, -0.7825, -1.0), (0.8268, -0.7825, 1.0), (0.7071, -0.9467, -1.0), (0.7071, -0.9467, 1.0), (0.5556, -1.129, -1.0), (0.5556, -1.129, 1.0), (0.3827, -1.29, -1.0), (0.3827, -1.29, 1.0), (0.1951, -1.423, -1.0), (0.1951, -1.423, 1.0), (0.0, -1.534, -1.0), (0.0, -1.534, 1.0), (-0.1951, -1.423, -1.0), (-0.1951, -1.423, 1.0), (-0.3827, -1.29, -1.0), (-0.3827, -1.29, 1.0), (-0.5556, -1.129, -1.0), (-0.5556, -1.129, 1.0), (-0.7182, -0.9467, -1.0), (-0.7182, -0.9467, 1.0), (-0.8425, -0.7687, -1.0), (-0.8425, -0.7687, 1.0), (-1.041, -0.3827, -1.0), (-1.041, -0.3827, 1.0), (-1.116, -0.1951, -1.0), (-1.116, -0.1951, 1.0), (-1.167, 0.0, -1.0), (-1.167, 0.0, 1.0), (-0.9808, 0.1951, -1.0), (-0.9808, 0.1951, 1.0), (-0.9239, 0.3827, -1.0), (-0.9239, 0.3827, 1.0), (-0.8315, 0.5556, -1.0), (-0.8315, 0.5556, 1.0), (-0.7071, 0.7071, -1.0), (-0.7071, 0.7071, 1.0), (-0.5556, 0.8315, -1.0), (-0.5556, 0.8315, 1.0), (-0.3827, 0.9239, -1.0), (-0.3827, 0.9239, 1.0), (-0.1951, 0.9808, -1.0), (-0.1951, 0.9808, 1.0), (1.125, 1.166, -1.0), (1.125, 1.166, 1.0), (1.172, 1.04, -1.0), (1.172, 1.04, 1.0), (1.071, 1.274, 1.0), (1.071, 1.274, -1.0), (0.7858, 1.056, 1.0), (0.7858, 1.056, -1.0), (1.004, 1.185, -1.0), (1.004, 1.185, 1.0), (0.554, 1.013, 1.0), (0.554, 1.013, -1.0), (0.9041, 1.113, -1.0), (0.9041, 1.113, 1.0), (0.6618, 1.023, -1.0), (0.6618, 1.023, 1.0), (0.4683, 1.02, 1.0), (0.4683, 1.02, -1.0)], [], [(0, 1, 3, 2), (2, 3, 5, 4), (66, 67, 7, 6), (6, 7, 9, 8), (8, 9, 11, 10), (10, 11, 13, 12), (12, 13, 15, 14), (14, 15, 17, 16), (16, 17, 19, 18), (18, 19, 21, 20), (20, 21, 23, 22), (22, 23, 25, 24), (24, 25, 27, 26), (26, 27, 29, 28), (28, 29, 31, 30), (30, 31, 33, 32), (32, 33, 35, 34), (34, 35, 37, 36), (36, 37, 39, 38), (38, 39, 41, 40), (40, 41, 43, 42), (42, 43, 45, 44), (44, 45, 47, 46), (46, 47, 49, 48), (48, 49, 51, 50), (50, 51, 53, 52), (52, 53, 55, 54), (54, 55, 57, 56), (56, 57, 59, 58), (58, 59, 61, 60), (3, 1, 63, 61, 59, 57, 55, 53, 51, 49, 47, 45, 43, 41, 39, 37, 35, 33, 31, 29, 27, 25, 23, 21, 19, 17, 15, 13, 11, 9, 7, 67, 65, 68, 73, 77, 70, 79, 74, 80, 5), (60, 61, 63, 62), (62, 63, 1, 0), (0, 2, 4, 81, 75, 78, 71, 76, 72, 69, 64, 66, 6, 8, 10, 12, 14, 16, 18, 20, 22, 24, 26, 28, 30, 32, 34, 36, 38, 40, 42, 44, 46, 48, 50, 52, 54, 56, 58, 60, 62), (71, 70, 77, 76), (64, 65, 67, 66), (72, 73, 68, 69), (78, 79, 70, 71), (76, 77, 73, 72), (81, 80, 74, 75), (75, 74, 79, 78), (69, 68, 65, 64), (4, 5, 80, 81)])
_uv = me_cylinder_003.uv_layers.new(name='UVMap')
_uv.uv.foreach_set('vector', [1.0, 0.5, 1.0, 1.0, 0.9688, 1.0, 0.9688, 0.5, 0.9688, 0.5, 0.9688, 1.0, 0.9375, 1.0, 0.9375, 0.5, 0.9141, 0.5, 0.9141, 1.0, 0.9062, 1.0, 0.9062, 0.5, 0.9062, 0.5, 0.9062, 1.0, 0.875, 1.0, 0.875, 0.5, 0.875, 0.5, 0.875, 1.0, 0.8438, 1.0, 0.8438, 0.5, 0.8438, 0.5, 0.8438, 1.0, 0.8125, 1.0, 0.8125, 0.5, 0.8125, 0.5, 0.8125, 1.0, 0.7812, 1.0, 0.7812, 0.5, 0.7812, 0.5, 0.7812, 1.0, 0.75, 1.0, 0.75, 0.5, 0.75, 0.5, 0.75, 1.0, 0.7188, 1.0, 0.7188, 0.5, 0.7188, 0.5, 0.7188, 1.0, 0.6875, 1.0, 0.6875, 0.5, 0.6875, 0.5, 0.6875, 1.0, 0.6562, 1.0, 0.6562, 0.5, 0.6562, 0.5, 0.6562, 1.0, 0.625, 1.0, 0.625, 0.5, 0.625, 0.5, 0.625, 1.0, 0.5938, 1.0, 0.5938, 0.5, 0.5938, 0.5, 0.5938, 1.0, 0.5625, 1.0, 0.5625, 0.5, 0.5625, 0.5, 0.5625, 1.0, 0.5312, 1.0, 0.5312, 0.5, 0.5312, 0.5, 0.5312, 1.0, 0.5, 1.0, 0.5, 0.5, 0.5, 0.5, 0.5, 1.0, 0.4688, 1.0, 0.4688, 0.5, 0.4688, 0.5, 0.4688, 1.0, 0.4375, 1.0, 0.4375, 0.5, 0.4375, 0.5, 0.4375, 1.0, 0.4062, 1.0, 0.4062, 0.5, 0.4062, 0.5, 0.4062, 1.0, 0.375, 1.0, 0.375, 0.5, 0.375, 0.5, 0.375, 1.0, 0.3438, 1.0, 0.3438, 0.5, 0.3438, 0.5, 0.3438, 1.0, 0.3125, 1.0, 0.3125, 0.5, 0.3125, 0.5, 0.3125, 1.0, 0.2812, 1.0, 0.2812, 0.5, 0.2812, 0.5, 0.2812, 1.0, 0.25, 1.0, 0.25, 0.5, 0.25, 0.5, 0.25, 1.0, 0.2188, 1.0, 0.2188, 0.5, 0.2188, 0.5, 0.2188, 1.0, 0.1875, 1.0, 0.1875, 0.5, 0.1875, 0.5, 0.1875, 1.0, 0.1562, 1.0, 0.1562, 0.5, 0.1562, 0.5, 0.1562, 1.0, 0.125, 1.0, 0.125, 0.5, 0.125, 0.5, 0.125, 1.0, 0.09375, 1.0, 0.09375, 0.5, 0.09375, 0.5, 0.09375, 1.0, 0.0625, 1.0, 0.0625, 0.5, 0.2968, 0.4854, 0.25, 0.49, 0.2032, 0.4854, 0.1582, 0.4717, 0.1167, 0.4496, 0.08029, 0.4197, 0.05045, 0.3833, 0.02827, 0.3418, 0.01461, 0.2968, 0.01, 0.25, 0.01461, 0.2032, 0.02827, 0.1582, 0.05045, 0.1167, 0.08029, 0.08029, 0.1167, 0.05045, 0.1582, 0.02827, 0.2032, 0.01461, 0.25, 0.01, 0.2968, 0.01461, 0.3418, 0.02827, 0.3833, 0.05045, 0.4197, 0.08029, 0.4496, 0.1167, 0.4717, 0.1582, 0.4854, 0.2032, 0.49, 0.25, 0.4854, 0.2968, 0.4717, 0.3418, 0.4496, 0.3833, 0.4197, 0.4197, 0.3833, 0.4496, 0.373, 0.4551, 0.3626, 0.4606, 0.3522, 0.4662, 0.3496, 0.4676, 0.3483, 0.4683, 0.347, 0.469, 0.3457, 0.4697, 0.3444, 0.4703, 0.3431, 0.471, 0.3418, 0.4717, 0.0625, 0.5, 0.0625, 1.0, 0.03125, 1.0, 0.03125, 0.5, 0.03125, 0.5, 0.03125, 1.0, 0.0, 1.0, 0.0, 0.5, 0.75, 0.49, 0.7968, 0.4854, 0.8418, 0.4717, 0.8431, 0.471, 0.8444, 0.4703, 0.8457, 0.4697, 0.847, 0.469, 0.8483, 0.4683, 0.8496, 0.4676, 0.8522, 0.4662, 0.8626, 0.4606, 0.873, 0.4551, 0.8833, 0.4496, 0.9197, 0.4197, 0.9496, 0.3833, 0.9717, 0.3418, 0.9854, 0.2968, 0.99, 0.25, 0.9854, 0.2032, 0.9717, 0.1582, 0.9496, 0.1167, 0.9197, 0.08029, 0.8833, 0.05045, 0.8418, 0.02827, 0.7968, 0.01461, 0.75, 0.01, 0.7032, 0.01461, 0.6582, 0.02827, 0.6167, 0.05045, 0.5803, 0.08029, 0.5504, 0.1167, 0.5283, 0.1582, 0.5146, 0.2032, 0.51, 0.25, 0.5146, 0.2968, 0.5283, 0.3418, 0.5504, 0.3833, 0.5803, 0.4197, 0.6167, 0.4496, 0.6582, 0.4717, 0.7032, 0.4854, 0.9336, 0.5, 0.9336, 1.0, 0.9326, 1.0, 0.9326, 0.5, 0.9219, 0.5, 0.9219, 1.0, 0.9141, 1.0, 0.9141, 0.5, 0.9316, 0.5, 0.9316, 1.0, 0.9297, 1.0, 0.9297, 0.5, 0.9346, 0.5, 0.9346, 1.0, 0.9336, 1.0, 0.9336, 0.5, 0.9326, 0.5, 0.9326, 1.0, 0.9316, 1.0, 0.9316, 0.5, 0.9365, 0.5, 0.9365, 1.0, 0.9355, 1.0, 0.9355, 0.5, 0.9355, 0.5, 0.9355, 1.0, 0.9346, 1.0, 0.9346, 0.5, 0.9297, 0.5, 0.9297, 1.0, 0.9219, 1.0, 0.9219, 0.5, 0.9375, 0.5, 0.9375, 1.0, 0.9365, 1.0, 0.9365, 0.5])
me_cylinder_003.update()
me_cube_002 = bpy.data.meshes.new('Cube.002')
me_cube_002.from_pydata([(0.482, -2.482, -1.0), (0.482, -2.482, 1.0), (0.6191, -0.6191, -1.0), (0.6191, -0.6191, 1.0), (2.482, -0.482, -1.0), (2.482, -0.482, 1.0)], [], [(0, 1, 3, 2), (2, 3, 5, 4), (3, 1, 5), (0, 4, 5, 1), (2, 4, 0)])
_uv = me_cube_002.uv_layers.new(name='UVMap')
_uv.uv.foreach_set('vector', [0.375, 0.0, 0.625, 0.0, 0.625, 0.25, 0.375, 0.25, 0.375, 0.25, 0.625, 0.25, 0.625, 0.5, 0.375, 0.5, 0.625, 0.25, 0.625, 0.0, 0.625, 0.5, 0.375, 0.0, 0.375, 0.5, 0.625, 0.5, 0.625, 0.0, 0.375, 0.25, 0.375, 0.5, 0.375, 0.0])
me_cube_002.update()
me_cube_003 = bpy.data.meshes.new('Cube.003')
me_cube_003.from_pydata([(0.482, -2.482, -1.0), (0.482, -2.482, 1.0), (0.6191, -0.6191, -1.0), (0.6191, -0.6191, 1.0), (2.482, -0.482, -1.0), (2.482, -0.482, 1.0)], [], [(0, 1, 3, 2), (2, 3, 5, 4), (3, 1, 5), (0, 4, 5, 1), (2, 4, 0)])
_uv = me_cube_003.uv_layers.new(name='UVMap')
_uv.uv.foreach_set('vector', [0.375, 0.0, 0.625, 0.0, 0.625, 0.25, 0.375, 0.25, 0.375, 0.25, 0.625, 0.25, 0.625, 0.5, 0.375, 0.5, 0.625, 0.25, 0.625, 0.0, 0.625, 0.5, 0.375, 0.0, 0.375, 0.5, 0.625, 0.5, 0.625, 0.0, 0.375, 0.25, 0.375, 0.5, 0.375, 0.0])
me_cube_003.update()
me_cube_004 = bpy.data.meshes.new('Cube.004')
me_cube_004.from_pydata([(-0.951, -0.7235, -1.0), (-0.951, -0.7235, 1.0), (0.9571, -0.7148, 1.0), (0.6443, 0.8348, 1.0), (-1.863e-09, 0.9898, -1.0), (-1.863e-09, 0.9898, 1.0), (-0.03742, -1.012, -1.0), (-0.03742, -1.012, 1.0), (0.6443, 0.8348, 0.0), (0.9785, 0.1426, 1.0), (0.9571, -0.7148, 0.0), (0.9785, 0.1426, 0.0), (-0.6508, 0.8364, 1.0), (-0.6508, 0.8364, -1.0), (-0.9755, 0.1383, -1.0), (-0.9755, 0.1383, -1.0), (-0.9755, 0.1383, -1.0), (-0.9755, 0.1383, -1.0), (-0.7544, 0.5691, -1.0), (-0.7544, 0.5691, -1.0), (-0.7544, 0.5691, -1.0), (-0.7544, 0.5691, -1.0), (-0.9816, 0.3537, -1.0), (-0.9816, 0.3537, -1.0), (-0.9816, 0.3537, -1.0), (-0.9816, 0.3537, -1.0), (-3.064, 0.3253, -1.0), (-3.064, 0.3253, 1.0), (-2.505, 0.4892, 1.0), (-0.9847, 0.4614, -1.0), (-0.9847, 0.4614, -1.0), (-0.9847, 0.4614, -1.0), (-0.9847, 0.4614, -1.0), (-2.505, 0.4892, -1.0), (0.626, 0.4805, 1.0), (0.626, 0.4805, 0.0), (0.9839, 0.3569, 1.0), (0.9839, 0.3569, 0.0), (1.135, 0.4827, 1.0), (1.135, 0.4827, 0.0), (-0.9862, 0.5153, -1.0), (-0.9862, 0.5153, -1.0), (-0.9862, 0.5153, -1.0), (-0.9862, 0.5153, -1.0), (-0.7529, 0.5289, -1.0), (-0.9786, 0.246, -1.0), (-0.9786, 0.246, -1.0), (-0.9786, 0.246, -1.0), (-0.9786, 0.246, -1.0), (-0.9786, 0.246, -1.0), (-0.9786, 0.246, 1.0), (-0.9801, 0.2998, 1.0), (-0.9801, 0.2998, -1.0), (-0.9801, 0.2998, -1.0), (-0.9801, 0.2998, -1.0), (-0.9801, 0.2998, -1.0), (-0.9801, 0.2998, -1.0), (-0.9854, 0.4883, -1.0), (-0.9854, 0.4883, -1.0), (-0.9854, 0.4883, -1.0), (-0.9854, 0.4883, -1.0), (-0.7521, 0.494, -1.0), (-0.7521, 0.494, 1.0), (-0.9809, 0.3342, 1.0), (-0.9809, 0.3268, -1.0), (-0.9809, 0.3268, -1.0), (-0.9809, 0.3268, -1.0), (-0.9809, 0.3268, -1.0), (-0.9809, 0.3342, -1.0), (0.8841, 0.8942, 1.0), (0.8841, 0.8942, -0.5), (-0.905, 0.8993, -1.0), (-0.905, 0.8993, 1.0)], [], [(70, 69, 3, 8), (11, 9, 2, 10), (6, 7, 1, 0), (8, 35, 39, 37, 11, 10, 6, 4, 70), (3, 69, 5, 7, 2, 9, 36, 38, 34), (13, 71, 4, 6, 0, 14, 45, 52, 64, 22, 29, 57, 40, 18), (10, 2, 7, 6), (71, 72, 5, 4), (37, 36, 9, 11), (49, 17, 16, 15, 14, 0, 1, 50), (44, 21, 43), (43, 21, 20, 42), (42, 20, 19, 41), (41, 19, 18, 40), (61, 62, 12, 13, 18, 19, 20, 21, 44), (68, 63, 27, 26), (65, 23, 22, 64), (66, 24, 23, 65), (67, 25, 24, 66), (68, 26, 25, 67), (26, 27, 28, 33), (23, 30, 29, 22), (24, 31, 30, 23), (25, 32, 31, 24), (26, 33, 32, 25), (8, 3, 34, 35), (39, 38, 36, 37), (35, 34, 38, 39), (58, 41, 40, 57), (59, 42, 41, 58), (60, 43, 42, 59), (61, 44, 43, 60), (49, 48, 17), (17, 48, 47, 16), (16, 47, 46, 15), (15, 46, 45, 14), (49, 56, 55, 48), (48, 55, 54, 47), (47, 54, 53, 46), (46, 53, 52, 45), (33, 61, 60, 32), (32, 60, 59, 31), (31, 59, 58, 30), (30, 58, 57, 29), (33, 28, 62, 61), (12, 62, 28, 27, 63, 51, 50, 1, 7, 5, 72), (56, 68, 67, 55), (55, 67, 66, 54), (54, 66, 65, 53), (53, 65, 64, 52), (56, 51, 63, 68), (49, 50, 51, 56), (4, 5, 69, 70), (13, 12, 72, 71)])
_uv = me_cube_004.uv_layers.new(name='UVMap')
_uv.uv.foreach_set('vector', [0.4375, 0.4375, 0.625, 0.4375, 0.625, 0.5, 0.5, 0.5, 0.5, 0.625, 0.625, 0.625, 0.625, 0.75, 0.5, 0.75, 0.375, 0.875, 0.625, 0.875, 0.625, 1.0, 0.375, 1.0, 0.5, 0.5, 0.5, 0.5625, 0.5, 0.5781, 0.5, 0.5938, 0.5, 0.625, 0.5, 0.75, 0.25, 0.75, 0.25, 0.5, 0.375, 0.5, 0.625, 0.5, 0.6875, 0.5, 0.75, 0.5, 0.75, 0.75, 0.625, 0.75, 0.625, 0.625, 0.625, 0.5938, 0.625, 0.5781, 0.625, 0.5625, 0.125, 0.5, 0.1875, 0.5, 0.25, 0.5, 0.25, 0.75, 0.125, 0.75, 0.125, 0.625, 0.125, 0.6094, 0.125, 0.6016, 0.125, 0.5977, 0.125, 0.5938, 0.125, 0.5781, 0.125, 0.5742, 0.125, 0.5703, 0.125, 0.5625, 0.5, 0.75, 0.625, 0.75, 0.625, 0.875, 0.375, 0.875, 0.375, 0.3125, 0.625, 0.3125, 0.625, 0.375, 0.375, 0.375, 0.5, 0.5938, 0.625, 0.5938, 0.625, 0.625, 0.5, 0.625, 0.375, 0.1406, 0.0, 0.0, 0.0, 0.0, 0.0, 0.0, 0.375, 0.125, 0.375, 0.0, 0.625, 0.0, 0.625, 0.1406, 0.375, 0.1797, 0.375, 0.1875, 0.375, 0.1797, 0.375, 0.1797, 0.375, 0.1875, 0.375, 0.1875, 0.375, 0.1797, 0.375, 0.1797, 0.375, 0.1875, 0.375, 0.1875, 0.375, 0.1797, 0.125, 0.5703, 0.125, 0.5625, 0.125, 0.5625, 0.125, 0.5703, 0.375, 0.1758, 0.625, 0.1758, 0.0, 0.0, 0.125, 0.5, 0.125, 0.5625, 0.375, 0.1875, 0.375, 0.1875, 0.375, 0.1875, 0.375, 0.1797, 0.375, 0.1523, 0.625, 0.1523, 0.625, 0.1562, 0.375, 0.1562, 0.125, 0.5977, 0.125, 0.5938, 0.125, 0.5938, 0.125, 0.5977, 0.375, 0.1523, 0.375, 0.1562, 0.375, 0.1562, 0.375, 0.1523, 0.375, 0.1523, 0.375, 0.1562, 0.375, 0.1562, 0.375, 0.1523, 0.375, 0.1523, 0.375, 0.1562, 0.375, 0.1562, 0.375, 0.1523, 0.375, 0.1562, 0.625, 0.1562, 0.625, 0.1719, 0.375, 0.1719, 0.125, 0.5938, 0.125, 0.5781, 0.125, 0.5781, 0.125, 0.5938, 0.375, 0.1562, 0.375, 0.1719, 0.375, 0.1719, 0.375, 0.1562, 0.375, 0.1562, 0.375, 0.1719, 0.375, 0.1719, 0.375, 0.1562, 0.375, 0.1562, 0.375, 0.1719, 0.375, 0.1719, 0.375, 0.1562, 0.5, 0.5, 0.625, 0.5, 0.625, 0.5625, 0.5, 0.5625, 0.5, 0.5781, 0.625, 0.5781, 0.625, 0.5938, 0.5, 0.5938, 0.5, 0.5625, 0.625, 0.5625, 0.625, 0.5781, 0.5, 0.5781, 0.125, 0.5742, 0.125, 0.5703, 0.125, 0.5703, 0.125, 0.5742, 0.375, 0.1758, 0.375, 0.1797, 0.375, 0.1797, 0.375, 0.1758, 0.375, 0.1758, 0.375, 0.1797, 0.375, 0.1797, 0.375, 0.1758, 0.375, 0.1758, 0.375, 0.1797, 0.375, 0.1797, 0.375, 0.1758, 0.375, 0.1406, 0.375, 0.1406, 0.375, 0.125, 0.375, 0.125, 0.375, 0.1406, 0.375, 0.1406, 0.375, 0.125, 0.375, 0.125, 0.375, 0.1406, 0.375, 0.1406, 0.375, 0.125, 0.125, 0.625, 0.125, 0.6094, 0.125, 0.6094, 0.125, 0.625, 0.375, 0.1406, 0.375, 0.1484, 0.375, 0.1484, 0.375, 0.1406, 0.375, 0.1406, 0.375, 0.1484, 0.375, 0.1484, 0.375, 0.1406, 0.375, 0.1406, 0.375, 0.1484, 0.375, 0.1484, 0.375, 0.1406, 0.125, 0.6094, 0.125, 0.6016, 0.125, 0.6016, 0.125, 0.6094, 0.375, 0.1719, 0.375, 0.1758, 0.375, 0.1758, 0.375, 0.1719, 0.375, 0.1719, 0.375, 0.1758, 0.375, 0.1758, 0.375, 0.1719, 0.375, 0.1719, 0.375, 0.1758, 0.375, 0.1758, 0.375, 0.1719, 0.125, 0.5781, 0.125, 0.5742, 0.125, 0.5742, 0.125, 0.5781, 0.375, 0.1719, 0.625, 0.1719, 0.625, 0.1758, 0.375, 0.1758, 0.875, 0.5, 0.625, 0.1758, 0.625, 0.1719, 0.625, 0.1562, 0.625, 0.1523, 0.625, 0.1484, 0.625, 0.1406, 0.875, 0.75, 0.75, 0.75, 0.75, 0.5, 0.8125, 0.5, 0.375, 0.1484, 0.375, 0.1523, 0.375, 0.1523, 0.375, 0.1484, 0.375, 0.1484, 0.375, 0.1523, 0.375, 0.1523, 0.375, 0.1484, 0.375, 0.1484, 0.375, 0.1523, 0.375, 0.1523, 0.375, 0.1484, 0.125, 0.6016, 0.125, 0.5977, 0.125, 0.5977, 0.125, 0.6016, 0.375, 0.1484, 0.625, 0.1484, 0.625, 0.1523, 0.375, 0.1523, 0.375, 0.1406, 0.625, 0.1406, 0.625, 0.1484, 0.375, 0.1484, 0.375, 0.375, 0.625, 0.375, 0.625, 0.4375, 0.4375, 0.4375, 0.375, 0.25, 0.625, 0.25, 0.625, 0.3125, 0.375, 0.3125])
me_cube_004.update()
me_cube_010 = bpy.data.meshes.new('Cube.010')
me_cube_010.from_pydata([(-1.0, -1.0, 127.3), (-1.0, -1.0, 129.3), (-1.0, 1.0, 127.3), (-1.0, 1.0, 129.3), (1.0, -1.0, 127.3), (1.0, -1.0, 129.3), (1.0, 1.0, 127.3), (1.0, 1.0, 129.3), (-1.0, -0.99, 126.6), (-1.0, -0.99, 131.7), (-1.0, 1.01, 126.6), (-1.0, 1.01, 131.7), (1.0, -0.99, 126.6), (1.0, -0.99, 131.7), (1.0, 1.01, 126.6), (1.0, 1.01, 131.7), (-0.9796, 0.7373, 128.5), (-1.413, -1.506, 135.8), (-1.422, -1.772, 135.8), (0.9827, 0.7388, 128.5), (-1.422, -1.877, 135.8), (-1.381, -1.534, 135.8), (-0.7391, 0.9854, 128.5), (-1.373, 0.09445, 135.8), (-1.364, -2.094, 135.8), (-1.359, -2.046, 135.8), (-0.7493, -0.9881, 128.5), (-1.364, 1.373, 135.8), (-1.359, -2.143, 135.8), (0.7514, -0.9905, 128.5), (-1.356, -1.612, 135.8), (0.7428, 0.9854, 128.5), (-1.359, 1.324, 135.8), (-1.359, 1.422, 135.8), (-1.345, -2.19, 135.8), (-0.9841, -0.7439, 128.5), (-1.345, 1.277, 135.8), (-1.345, 1.468, 135.8), (0.987, -0.7454, 128.5), (-1.322, -2.233, 135.8), (-1.322, -1.955, 135.8), (-1.322, 1.234, 135.8), (-1.322, 1.512, 135.8), (-1.345, -1.999, 135.8), (-1.296, -1.824, 135.8), (-1.315, -1.729, 135.8), (-1.323, -1.707, 135.8), (-1.369, -1.431, 135.8), (-1.283, -1.521, 135.8), (-1.283, -1.517, 135.8), (-1.29, -1.498, 135.8), (-1.286, -1.46, 135.8), (-1.268, -1.899, 135.8), (-1.277, -1.874, 135.8), (-1.253, 1.165, 135.8), (-1.253, 1.581, 135.8), (-1.291, -1.918, 135.8), (-1.289, -1.843, 135.8), (-1.217, -1.696, 135.8), (-1.213, -1.703, 135.8), (-1.163, 1.618, 135.8), (-1.213, 1.144, 135.8), (-1.018, 1.604, 135.8), (-1.065, 1.618, 135.8), (1.203, 1.559, 135.8), (-0.9482, 1.559, 135.8), (-0.9751, 1.581, 135.8), (-1.114, 1.623, 135.8), (-1.213, -0.09086, 135.8), (-1.213, 0.2798, 135.8), (-1.291, 1.196, 135.8), (-1.21, 1.604, 135.8), (-1.291, -2.271, 135.8), (-1.291, 1.55, 135.8), (-1.253, -2.302, 135.8), (-1.21, -2.325, 135.8), (-1.095, -2.342, 135.8), (-1.114, -2.344, 135.8), (-1.163, -2.34, 135.8), (-0.9626, -2.292, 135.8), (-0.9352, -2.364, 135.8), (-0.9372, -2.271, 135.8), (-0.9405, -2.544, 135.8), (-0.9492, -2.544, 135.8), (-1.067, -2.416, 135.8), (-0.8688, -2.143, 135.8), (-0.883, -2.19, 135.8), (0.8409, -2.143, 135.8), (0.8317, -2.108, 135.8), (-0.8653, -2.108, 135.8), (0.9404, -2.331, 135.8), (0.9093, -2.287, 135.8), (1.024, -2.417, 135.8), (0.9811, -2.377, 135.8), (0.8597, -2.19, 135.8), (1.071, -2.45, 135.8), (-0.9061, -2.233, 135.8), (1.259, -2.377, 135.8), (1.258, -1.841, 135.8), (1.203, -1.833, 135.8), (1.216, -1.837, 135.8), (1.237, -1.839, 135.8), (1.203, -0.09086, 135.8), (1.203, 0.2798, 135.8), (1.316, -1.83, 135.8), (1.346, -1.816, 135.8), (1.388, -1.776, 135.8), (1.411, -2.094, 135.8), (1.412, -2.093, 135.8), (1.392, -2.161, 135.8), (1.297, -2.331, 135.8), (1.327, -2.29, 135.8), (1.355, -2.243, 135.8), (1.412, -1.831, 135.8), (1.371, -1.798, 135.8), (1.401, -1.803, 135.8), (1.363, 0.09445, 135.8), (1.12, -2.478, 135.8), (1.169, -2.45, 135.8), (1.216, -2.417, 135.8), (1.285, -1.839, 135.8), (-0.9492, -2.544, 125.8), (-0.9405, -2.544, 125.8), (-1.422, -1.877, 125.8), (-1.422, -1.772, 125.8), (-1.322, 1.512, 125.8), (-1.291, 1.55, 125.8), (-1.253, 1.581, 125.8), (-1.21, 1.604, 125.8), (-1.114, 1.623, 125.8), (-1.163, 1.618, 125.8), (-1.018, 1.604, 125.8), (-0.9482, 1.559, 125.8), (-0.9751, 1.581, 125.8), (1.216, -1.837, 125.8), (1.237, -1.839, 125.8), (1.203, -1.833, 125.8), (1.203, -0.09086, 125.8), (1.203, 0.2798, 125.8), (1.203, 1.559, 125.8), (-1.065, 1.618, 125.8), (1.285, -1.839, 125.8), (1.316, -1.83, 125.8), (1.388, -1.776, 125.8), (1.371, -1.798, 125.8), (1.363, 0.09445, 125.8), (1.411, -2.094, 125.8), (1.412, -2.093, 125.8), (1.392, -2.161, 125.8), (1.412, -1.831, 125.8), (1.401, -1.803, 125.8), (1.297, -2.331, 125.8), (1.327, -2.29, 125.8), (1.355, -2.243, 125.8), (1.258, -1.841, 125.8), (1.346, -1.816, 125.8), (-1.413, -1.506, 125.8), (-1.373, 0.09445, 125.8), (-1.364, -2.094, 125.8), (-1.381, -1.534, 125.8), (-1.369, -1.431, 125.8), (-1.364, 1.373, 125.8), (-1.345, -2.19, 125.8), (-1.359, -2.046, 125.8), (-1.359, 1.422, 125.8), (-1.359, -2.143, 125.8), (-1.345, -1.999, 125.8), (-1.352, -1.622, 125.8), (-1.345, 1.277, 125.8), (-1.359, 1.324, 125.8), (-1.345, 1.468, 125.8), (-1.324, -1.704, 125.8), (-1.296, -1.824, 125.8), (-1.315, -1.729, 125.8), (-1.322, -2.233, 125.8), (-1.322, -1.955, 125.8), (-1.322, 1.234, 125.8), (-1.286, -1.46, 125.8), (-1.268, -1.899, 125.8), (-1.277, -1.874, 125.8), (-1.291, -1.918, 125.8), (-1.289, -1.488, 125.8), (-1.291, 1.196, 125.8), (-1.291, -2.271, 125.8), (-1.289, -1.843, 125.8), (-1.253, -2.302, 125.8), (-1.24, -1.657, 125.8), (-1.24, -1.618, 125.8), (-1.242, -1.651, 125.8), (-1.213, -1.705, 125.8), (-1.21, -2.325, 125.8), (-1.213, 0.2798, 125.8), (-1.253, 1.165, 125.8), (-1.213, 1.144, 125.8), (-1.114, -2.344, 125.8), (-1.067, -2.416, 125.8), (-0.9708, -2.299, 125.8), (-1.095, -2.342, 125.8), (-1.163, -2.34, 125.8), (-0.936, -2.39, 125.8), (-0.9372, -2.271, 125.8), (-0.883, -2.19, 125.8), (-0.8688, -2.143, 125.8), (-0.8653, -2.108, 125.8), (0.8409, -2.143, 125.8), (0.8317, -2.108, 125.8), (0.8597, -2.19, 125.8), (1.259, -2.377, 125.8), (1.216, -2.417, 125.8), (1.12, -2.478, 125.8), (1.169, -2.45, 125.8), (1.071, -2.45, 125.8), (1.024, -2.417, 125.8), (0.9811, -2.377, 125.8), (0.9404, -2.331, 125.8), (0.9093, -2.287, 125.8), (-0.9061, -2.233, 125.8), (-1.213, -0.09086, 125.8), (0.9827, 0.7388, 135.8), (0.7428, 0.9854, 135.8), (-0.9841, -0.7439, 135.8), (-0.7493, -0.9881, 135.8), (0.987, -0.7454, 135.8), (0.9851, -0.09086, 135.8), (0.7514, -0.9905, 135.8), (0.984, 0.2798, 135.8), (-0.9796, 0.7373, 135.8), (-0.7391, 0.9854, 135.8)], [], [(0, 1, 3, 2), (2, 3, 7, 6), (6, 7, 5, 4), (4, 5, 1, 0), (2, 6, 4, 0), (7, 3, 1, 5), (8, 9, 11, 10), (10, 11, 15, 14), (14, 15, 13, 12), (12, 13, 9, 8), (106, 114, 105, 104, 120, 98, 101, 100, 99, 102, 223, 222, 224, 221, 220, 226, 227, 219, 218, 225, 103, 64, 65, 66, 62, 63, 67, 60, 71, 55, 73, 42, 37, 33, 27, 32, 36, 41, 70, 54, 61, 69, 23, 68, 59, 58, 48, 49, 50, 51, 47, 17, 21, 30, 46, 45, 18, 20, 44, 57, 53, 52, 56, 40, 43, 25, 24, 28, 34, 39, 72, 74, 75, 78, 77, 76, 84, 83, 82, 80, 79, 81, 96, 86, 85, 89, 88, 87, 94, 91, 90, 93, 92, 95, 117, 118, 119, 97, 110, 111, 112, 109, 107, 108, 113, 115), (223, 102, 116, 103, 225), (82, 83, 121, 122), (20, 18, 124, 123), (201, 216, 200, 196, 199, 122, 121, 195, 197, 194, 198, 190, 185, 183, 174, 162, 165, 158, 163, 166, 175, 180, 178, 179, 184, 172, 123, 124, 173, 171, 167, 159, 156, 160, 177, 181, 187, 188, 186, 189, 217, 157, 191, 193, 192, 182, 176, 168, 169, 161, 164, 170, 125, 126, 127, 128, 130, 129, 140, 131, 133, 132, 139, 138, 145, 137, 136, 134, 135, 154, 141, 142, 155, 144, 143, 150, 149, 147, 146, 148, 153, 152, 151, 207, 208, 210, 209, 211, 212, 213, 214, 215, 206, 204, 205, 203, 202), (113, 108, 147, 149), (203, 89, 85, 202), (202, 85, 86, 201), (201, 86, 96, 216), (216, 96, 81, 200), (200, 81, 79, 196), (197, 76, 77, 194), (194, 77, 78, 198), (198, 78, 75, 190), (190, 75, 74, 185), (185, 74, 72, 183), (183, 72, 39, 174), (39, 34, 162, 174), (34, 28, 165, 162), (28, 24, 158, 165), (24, 25, 163, 158), (25, 43, 166, 163), (43, 40, 175, 166), (40, 56, 180, 175), (56, 52, 178, 180), (205, 88, 89, 203), (189, 59, 68, 217), (69, 61, 193, 191), (139, 64, 103, 138), (137, 102, 99, 136), (65, 64, 139, 132), (67, 63, 140, 129), (63, 62, 131, 140), (62, 66, 133, 131), (66, 65, 132, 133), (193, 61, 54, 192), (192, 54, 70, 182), (182, 70, 41, 176), (41, 36, 168, 176), (36, 32, 169, 168), (32, 27, 161, 169), (27, 33, 164, 161), (33, 37, 170, 164), (37, 42, 125, 170), (42, 73, 126, 125), (73, 55, 127, 126), (55, 71, 128, 127), (71, 60, 130, 128), (129, 130, 60, 67), (99, 100, 134, 136), (108, 107, 146, 147), (146, 107, 109, 148), (148, 109, 112, 153), (153, 112, 111, 152), (152, 111, 110, 151), (151, 110, 97, 207), (207, 97, 119, 208), (208, 119, 118, 210), (210, 118, 117, 209), (209, 117, 95, 211), (211, 95, 92, 212), (212, 92, 93, 213), (213, 93, 90, 214), (214, 90, 91, 215), (91, 94, 206, 215), (94, 87, 204, 206), (87, 88, 205, 204), (104, 105, 155, 142), (149, 150, 115, 113), (114, 106, 143, 144), (120, 104, 142, 141), (105, 114, 144, 155), (101, 98, 154, 135), (98, 120, 141, 154), (143, 106, 115, 150), (100, 101, 135, 134), (217, 68, 23, 157), (23, 69, 191, 157), (103, 116, 145, 138), (145, 116, 102, 137), (177, 51, 50, 181), (121, 83, 84, 195), (196, 79, 80, 199), (187, 181, 50, 49, 48, 58, 59, 189, 186, 188), (80, 82, 122, 199), (17, 47, 160, 156), (52, 53, 179, 178), (84, 76, 197, 195), (173, 45, 46, 30, 21, 159, 167, 171), (172, 44, 20, 123), (18, 45, 173, 124), (57, 44, 172, 184), (53, 57, 184, 179), (47, 51, 177, 160), (159, 21, 17, 156), (38, 29, 224, 222), (220, 35, 16, 226), (29, 26, 221, 224), (219, 31, 19, 218), (226, 16, 22, 227), (227, 22, 31, 219), (19, 38, 222, 223, 225, 218), (26, 35, 220, 221)])
me_cube_010.polygons.foreach_set('material_index', [0, 0, 0, 0, 0, 4, 0, 0, 0, 0, 0, 0, 2, 2, 2, 2, 2, 2, 2, 2, 2, 2, 2, 2, 2, 2, 2, 2, 2, 2, 2, 2, 2, 2, 2, 2, 2, 2, 2, 2, 2, 2, 2, 2, 2, 2, 2, 2, 2, 2, 2, 2, 2, 2, 2, 2, 2, 2, 2, 2, 2, 2, 2, 2, 2, 2, 2, 2, 2, 2, 2, 2, 2, 2, 2, 2, 2, 2, 2, 2, 2, 2, 2, 2, 2, 2, 2, 2, 2, 2, 2, 2, 2, 2, 2, 2, 2, 2, 2, 2, 2, 2, 2, 2, 2, 0, 0, 0, 0, 0, 0, 0, 0])
_uv = me_cube_010.uv_layers.new(name='UVMap')
_uv.uv.foreach_set('vector', [0.375, 0.0, 0.625, 0.0, 0.625, 0.25, 0.375, 0.25, 0.375, 0.25, 0.625, 0.25, 0.625, 0.5, 0.375, 0.5, 0.375, 0.5, 0.625, 0.5, 0.625, 0.75, 0.375, 0.75, 0.375, 0.75, 0.625, 0.75, 0.625, 1.0, 0.375, 1.0, 0.125, 0.5, 0.375, 0.5, 0.375, 0.75, 0.125, 0.75, 1.0, 1.0, 0.0, 1.0, 0.0, 0.0, 1.0, 0.0, 0.375, 0.0, 0.625, 0.0, 0.625, 0.25, 0.375, 0.25, 0.375, 0.25, 0.625, 0.25, 0.625, 0.5, 0.375, 0.5, 0.375, 0.5, 0.625, 0.5, 0.625, 0.75, 0.375, 0.75, 0.375, 0.75, 0.625, 0.75, 0.625, 1.0, 0.375, 1.0, 0.9916, 0.1843, 0.9856, 0.179, 0.9768, 0.1746, 0.9664, 0.1713, 0.9554, 0.1693, 0.9459, 0.1687, 0.9384, 0.1691, 0.9308, 0.1696, 0.9265, 0.1706, 0.9265, 0.5887, 0.8494, 0.5887, 0.8501, 0.4316, 0.767, 0.3728, 0.2373, 0.3734, 0.1544, 0.432, 0.156, 0.7875, 0.2409, 0.847, 0.7639, 0.847, 0.8486, 0.7879, 0.8491, 0.6777, 0.9265, 0.6777, 0.9265, 0.9846, 0.1671, 0.9846, 0.1576, 0.9899, 0.1424, 0.9954, 0.1258, 0.9988, 0.1086, 1.0, 0.09139, 0.9988, 0.07483, 0.9954, 0.05958, 0.9899, 0.04621, 0.9824, 0.03524, 0.9733, 0.02708, 0.963, 0.02206, 0.9517, 0.02036, 0.94, 0.02206, 0.9283, 0.02708, 0.917, 0.03524, 0.9067, 0.04621, 0.8976, 0.05958, 0.8901, 0.07353, 0.885, 0.07353, 0.6777, 0.01709, 0.6332, 0.07353, 0.5887, 0.07353, 0.2018, 0.07223, 0.2034, 0.04881, 0.2454, 0.04891, 0.2465, 0.04646, 0.2509, 0.04782, 0.26, 0.01871, 0.2672, 0.003213, 0.2492, 0.01427, 0.2423, 0.02333, 0.2236, 0.03481, 0.2008, 0.03775, 0.1957, 0.0, 0.1852, 0.0, 0.16, 0.04423, 0.1727, 0.04685, 0.1681, 0.05098, 0.1609, 0.05439, 0.1549, 0.04621, 0.1503, 0.03524, 0.1412, 0.02708, 0.1309, 0.02206, 0.1196, 0.02036, 0.1079, 0.02206, 0.09619, 0.02708, 0.08493, 0.03524, 0.07456, 0.04621, 0.06547, 0.05958, 0.058, 0.07483, 0.05246, 0.09139, 0.04904, 0.1086, 0.04789, 0.1152, 0.04833, 0.1252, 0.03072, 0.1667, 0.0, 0.1698, 0.0, 0.1717, 0.04315, 0.162, 0.06045, 0.171, 0.06547, 0.182, 0.07456, 0.1901, 0.08493, 0.1951, 0.09619, 0.1964, 0.1046, 0.7953, 0.1046, 0.7985, 0.09619, 0.8052, 0.08493, 0.8227, 0.06177, 0.8337, 0.05109, 0.848, 0.04013, 0.8633, 0.03051, 0.8798, 0.0225, 0.897, 0.01587, 0.9143, 0.0225, 0.9308, 0.03051, 0.9461, 0.04013, 0.9594, 0.05109, 0.97, 0.06094, 0.9798, 0.07214, 0.9931, 0.092, 0.9999, 0.1079, 1.0, 0.1082, 1.0, 0.1712, 0.9963, 0.1779, 0.8494, 0.5887, 0.9265, 0.5887, 0.9829, 0.6332, 0.9265, 0.6777, 0.8491, 0.6777, 0.2767, 0.3333, 0.2778, 0.3333, 0.2778, 0.6667, 0.2767, 0.6667, 0.3333, 0.28, 0.3333, 0.2716, 0.6667, 0.2716, 0.6667, 0.28, -0.006197, 0.2846, -0.01734, 0.279, -0.0271, 0.2714, -0.03422, 0.2632, -0.05784, 0.2717, -0.0974, 0.2706, -0.0974, 0.2685, -0.06441, 0.2399, -0.0455, 0.2329, -0.04597, 0.2284, -0.04473, 0.2165, -0.04107, 0.2051, -0.03511, 0.1945, -0.0271, 0.1853, -0.01734, 0.1777, -0.006197, 0.1721, 0.005889, 0.1686, 0.01846, 0.1675, 0.03103, 0.1686, 0.04311, 0.1721, 0.05425, 0.1777, 0.06402, 0.1853, 0.06892, 0.191, 0.07534, 0.1886, 0.08311, 0.1857, 0.08806, 0.1839, 0.07438, 0.1534, 0.1014, 0.1534, 0.1127, 0.1795, 0.119, 0.1772, 0.1401, 0.1703, 0.1628, 0.1633, 0.1702, 0.1556, 0.1895, 0.1663, 0.1818, 0.1864, 0.1748, 0.1857, 0.1412, 0.1977, 0.1327, 0.1973, 0.1312, 0.1978, 0.1188, 0.2042, 0.5348, 0.2042, 0.5825, 0.1652, 0.6303, 0.2042, 0.853, 0.2042, 0.8584, 0.1945, 0.8664, 0.1853, 0.8762, 0.1777, 0.8873, 0.1721, 0.8994, 0.1686, 0.912, 0.1675, 0.9246, 0.1686, 0.9366, 0.1721, 0.9478, 0.1777, 0.9575, 0.1853, 0.9656, 0.1945, 0.9715, 0.2051, 0.9752, 0.2165, 0.9764, 0.2284, 0.9752, 0.2403, 0.9715, 0.2517, 0.9656, 0.2622, 0.9599, 0.2688, 0.9599, 0.793, 0.6303, 0.793, 0.5825, 0.8319, 0.5348, 0.793, 0.08581, 0.793, 0.08473, 0.7959, 0.08421, 0.8012, 0.08375, 0.8064, 0.08435, 0.813, 0.08651, 0.8205, 0.09014, 0.8277, 0.09479, 0.8338, 0.1005, 0.8379, 0.09359, 0.8411, 0.0864, 0.8437, 0.01883, 0.8437, 0.01846, 0.8436, 0.001394, 0.8389, -0.01993, 0.8298, -0.03196, 0.823, -0.04253, 0.8157, -0.0543, 0.8065, -0.06464, 0.7959, -0.07324, 0.7845, -0.08035, 0.7726, -0.07324, 0.7608, -0.06464, 0.7493, -0.0543, 0.7388, -0.04253, 0.7289, -0.03107, 0.7213, -0.006197, 0.7092, 0.00589, 0.7046, 0.01492, 0.7024, 0.01492, 0.289, 0.005889, 0.2881, 0.2763, 0.6667, 0.2973, 0.6667, 0.2973, 1.0, 0.2763, 1.0, 0.7412, 0.7104, 0.7412, 0.7444, 0.7188, 0.7444, 0.7188, 0.7104, 0.7188, 0.7104, 0.7188, 0.7444, 0.6875, 0.7444, 0.6875, 0.7104, 0.6875, 0.7104, 0.6875, 0.7444, 0.6562, 0.7444, 0.6562, 0.7104, 0.6562, 0.7104, 0.6562, 0.7444, 0.625, 0.7444, 0.625, 0.7104, 0.625, 0.7104, 0.625, 0.7444, 0.604, 0.7444, 0.5972, 0.7104, 0.5119, 0.7104, 0.5119, 0.7444, 0.5, 0.7444, 0.5, 0.7104, 0.5, 0.7104, 0.5, 0.7444, 0.4688, 0.7444, 0.4688, 0.7104, 0.4688, 0.7104, 0.4688, 0.7444, 0.4375, 0.7444, 0.4375, 0.7104, 0.4375, 0.7104, 0.4375, 0.7444, 0.4062, 0.7444, 0.4062, 0.7104, 0.4062, 0.7104, 0.4062, 0.7444, 0.375, 0.7444, 0.375, 0.7104, 0.375, 0.7104, 0.375, 0.7444, 0.3438, 0.7444, 0.3438, 0.7104, 0.3438, 0.7444, 0.3125, 0.7444, 0.3125, 0.7104, 0.3438, 0.7104, 0.3125, 0.7444, 0.2812, 0.7444, 0.2812, 0.7104, 0.3125, 0.7104, 0.2812, 0.7444, 0.25, 0.7444, 0.25, 0.7104, 0.2812, 0.7104, 0.25, 0.7444, 0.2188, 0.7444, 0.2188, 0.7104, 0.25, 0.7104, 0.2188, 0.7444, 0.1875, 0.7444, 0.1875, 0.7104, 0.2188, 0.7104, 0.1875, 0.7444, 0.1562, 0.7444, 0.1562, 0.7104, 0.1875, 0.7104, 0.1562, 0.7444, 0.125, 0.7444, 0.125, 0.7104, 0.1562, 0.7104, 0.125, 0.7444, 0.1059, 0.7444, 0.1059, 0.7104, 0.125, 0.7104, 0.4802, 0.7884, 0.4972, 0.7884, 0.4972, 0.964, 0.4802, 0.964, 0.4802, 0.02747, 0.4972, 0.02761, 0.4972, 0.1375, 0.4802, 0.1375, 0.4972, 0.1628, 0.4972, 0.2217, 0.4802, 0.2217, 0.4802, 0.1628, 0.4802, 0.5, 0.4972, 0.5, 0.4972, 0.5872, 0.4802, 0.5872, 0.4802, 0.6125, 0.4972, 0.6125, 0.4972, 0.7312, 0.4802, 0.7312, 0.4972, 0.2774, 0.4972, 0.5, 0.4802, 0.5, 0.4802, 0.2774, 1.0, 0.7444, 0.9688, 0.7444, 0.9688, 0.7104, 1.0, 0.7104, 0.9688, 0.7444, 0.9375, 0.7444, 0.9375, 0.7104, 0.9688, 0.7104, 0.9375, 0.7444, 0.9062, 0.7444, 0.9062, 0.7104, 0.9375, 0.7104, 0.9062, 0.7444, 0.8841, 0.7444, 0.8841, 0.7104, 0.9062, 0.7104, 0.4348, 0.7104, 0.4348, 0.7444, 0.4062, 0.7444, 0.4062, 0.7104, 0.4062, 0.7104, 0.4062, 0.7444, 0.375, 0.7444, 0.375, 0.7104, 0.375, 0.7104, 0.375, 0.7444, 0.3438, 0.7444, 0.3438, 0.7104, 0.3438, 0.7444, 0.3125, 0.7444, 0.3125, 0.7104, 0.3438, 0.7104, 0.3125, 0.7444, 0.2812, 0.7444, 0.2812, 0.7104, 0.3125, 0.7104, 0.2812, 0.7444, 0.25, 0.7444, 0.25, 0.7104, 0.2812, 0.7104, 0.25, 0.7444, 0.2188, 0.7444, 0.2188, 0.7104, 0.25, 0.7104, 0.2188, 0.7444, 0.1875, 0.7444, 0.1875, 0.7104, 0.2188, 0.7104, 0.1875, 0.7444, 0.1562, 0.7444, 0.1562, 0.7104, 0.1875, 0.7104, 0.1562, 0.7444, 0.125, 0.7444, 0.125, 0.7104, 0.1562, 0.7104, 0.125, 0.7444, 0.09375, 0.7444, 0.09375, 0.7104, 0.125, 0.7104, 0.09375, 0.7444, 0.0625, 0.7444, 0.0625, 0.7104, 0.09375, 0.7104, 0.0625, 0.7444, 0.03125, 0.7444, 0.03125, 0.7104, 0.0625, 0.7104, 0.0, 0.7104, 0.03125, 0.7104, 0.03125, 0.7444, 0.0, 0.7444, 0.9457, 0.7444, 0.9375, 0.7444, 0.9375, 0.7104, 0.9457, 0.7104, 0.7509, 0.7444, 0.75, 0.7444, 0.75, 0.7104, 0.7509, 0.7104, 0.75, 0.7104, 0.75, 0.7444, 0.7188, 0.7444, 0.7188, 0.7104, 0.7188, 0.7104, 0.7188, 0.7444, 0.6875, 0.7444, 0.6875, 0.7104, 0.6875, 0.7104, 0.6875, 0.7444, 0.6562, 0.7444, 0.6562, 0.7104, 0.6562, 0.7104, 0.6562, 0.7444, 0.625, 0.7444, 0.625, 0.7104, 0.625, 0.7104, 0.625, 0.7444, 0.5938, 0.7444, 0.5938, 0.7104, 0.5938, 0.7104, 0.5938, 0.7444, 0.5625, 0.7444, 0.5625, 0.7104, 0.5625, 0.7104, 0.5625, 0.7444, 0.5312, 0.7444, 0.5312, 0.7104, 0.5312, 0.7104, 0.5312, 0.7444, 0.5, 0.7444, 0.5, 0.7104, 0.5, 0.7104, 0.5, 0.7444, 0.4688, 0.7444, 0.4688, 0.7104, 0.4688, 0.7104, 0.4688, 0.7444, 0.4375, 0.7444, 0.4375, 0.7104, 0.4375, 0.7104, 0.4375, 0.7444, 0.4062, 0.7444, 0.4062, 0.7104, 0.4062, 0.7104, 0.4062, 0.7444, 0.375, 0.7444, 0.375, 0.7104, 0.375, 0.7104, 0.375, 0.7444, 0.3438, 0.7444, 0.3438, 0.7104, 0.3438, 0.7444, 0.3125, 0.7444, 0.3125, 0.7104, 0.3438, 0.7104, 0.3125, 0.7444, 0.2812, 0.7444, 0.2812, 0.7104, 0.3125, 0.7104, 0.2812, 0.7444, 0.2588, 0.7444, 0.2588, 0.7104, 0.2812, 0.7104, 0.9336, 0.7444, 0.9326, 0.7444, 0.9326, 0.7104, 0.9336, 0.7104, 0.9149, 0.7104, 0.9219, 0.7104, 0.9219, 0.7444, 0.9149, 0.7444, 0.9316, 0.7444, 0.9297, 0.7444, 0.9297, 0.7104, 0.9316, 0.7104, 0.9346, 0.7444, 0.9336, 0.7444, 0.9336, 0.7104, 0.9346, 0.7104, 0.9326, 0.7444, 0.9316, 0.7444, 0.9316, 0.7104, 0.9326, 0.7104, 0.9365, 0.7444, 0.9355, 0.7444, 0.9355, 0.7104, 0.9365, 0.7104, 0.9355, 0.7444, 0.9346, 0.7444, 0.9346, 0.7104, 0.9355, 0.7104, 0.9297, 0.7104, 0.9297, 0.7444, 0.9219, 0.7444, 0.9219, 0.7104, 0.9375, 0.7444, 0.9365, 0.7444, 0.9365, 0.7104, 0.9375, 0.7104, 0.1052, 0.6517, 0.1222, 0.6517, 0.1222, 0.75, 0.1052, 0.75, 0.4972, 0.25, 0.4972, 0.3483, 0.4802, 0.3483, 0.4802, 0.25, 0.4972, 0.1517, 0.4972, 0.25, 0.4802, 0.25, 0.4802, 0.1517, 0.4802, 0.25, 0.4972, 0.25, 0.4972, 0.3483, 0.4802, 0.3483, 0.4802, 0.4375, 0.4972, 0.4375, 0.4972, 0.4972, 0.4802, 0.4802, 0.4802, 0.8834, 0.4972, 0.8834, 0.4972, 1.0, 0.4802, 1.0, 0.4604, 0.7249, 0.4944, 0.7311, 0.4944, 0.75, 0.4604, 0.75, 0.4604, 0.5363, 0.4604, 0.5, 0.4944, 0.5, 0.4944, 0.5061, 0.4944, 0.5072, 0.4943, 0.5653, 0.4943, 0.5677, 0.4604, 0.5594, 0.4604, 0.5446, 0.4604, 0.5431, 0.4972, 0.7528, 0.4972, 0.8691, 0.4802, 0.8691, 0.4802, 0.7698, 0.4972, 0.3125, 0.4972, 0.375, 0.4802, 0.375, 0.4802, 0.3125, 0.4972, 0.1342, 0.4972, 0.1406, 0.4802, 0.1406, 0.4802, 0.1342, 0.4972, 0.0, 0.4972, 0.01903, 0.4802, 0.01903, 0.4802, 0.0, 0.4802, 0.1758, 0.4972, 0.1758, 0.448, 0.1848, 0.2362, 0.2238, 0.0639, 0.2556, 0.07239, 0.2896, 0.2562, 0.2383, 0.4278, 0.1904, 0.4802, 0.1523, 0.4972, 0.1523, 0.4972, 0.1557, 0.4802, 0.1557, 0.4972, 0.1723, 0.4972, 0.1758, 0.4802, 0.1758, 0.4802, 0.1723, 0.4972, 0.1484, 0.4972, 0.1523, 0.4802, 0.1523, 0.4802, 0.1484, 0.4972, 0.1406, 0.4972, 0.1484, 0.4802, 0.1484, 0.4802, 0.1406, 0.4972, 0.375, 0.4972, 0.4375, 0.4802, 0.4375, 0.4802, 0.375, 0.4802, 0.25, 0.4972, 0.25, 0.4972, 0.3125, 0.4802, 0.3125, 0.375, 0.6875, 0.375, 0.8125, 0.5575, 0.8125, 0.5575, 0.6875, 0.5575, 0.0625, 0.375, 0.0625, 0.375, 0.125, 0.5575, 0.125, 0.375, 0.8125, 0.375, 0.875, 0.5575, 0.875, 0.5575, 0.8125, 0.5575, 0.4375, 0.375, 0.4375, 0.375, 0.625, 0.5575, 0.625, 0.5575, 0.125, 0.375, 0.125, 0.375, 0.375, 0.5575, 0.375, 0.5575, 0.375, 0.375, 0.375, 0.375, 0.4375, 0.5575, 0.4375, 0.375, 0.625, 0.375, 0.6875, 0.5575, 0.6875, 0.5575, 0.6599, 0.5575, 0.6443, 0.5575, 0.625, 0.375, 0.875, 0.375, 0.0625, 0.5575, 0.0625, 0.5575, 0.875])
me_cube_010.materials.append(mat_material_005)
me_cube_010.materials.append(mat_material_007)
me_cube_010.materials.append(mat_material_009)
me_cube_010.materials.append(mat_material_004)
me_cube_010.materials.append(mat_material_011)
me_cube_010.update()
me_cube_005 = bpy.data.meshes.new('Cube.005')
me_cube_005.from_pydata([(-0.7442, -1.256, -1.0), (-0.7442, -1.256, 1.0), (-0.6274, 0.6262, -1.0), (-0.6274, 0.6262, 1.0), (1.319, 0.7853, -1.0), (1.319, 0.7853, 1.0)], [], [(0, 1, 3, 2), (2, 3, 5, 4), (3, 1, 5), (0, 4, 5, 1), (2, 4, 0)])
_uv = me_cube_005.uv_layers.new(name='UVMap')
_uv.uv.foreach_set('vector', [0.375, 0.0, 0.625, 0.0, 0.625, 0.25, 0.375, 0.25, 0.375, 0.25, 0.625, 0.25, 0.625, 0.5, 0.375, 0.5, 0.625, 0.25, 0.625, 0.0, 0.625, 0.5, 0.375, 0.0, 0.375, 0.5, 0.625, 0.5, 0.625, 0.0, 0.375, 0.25, 0.375, 0.5, 0.375, 0.0])
me_cube_005.update()
me_cube_008 = bpy.data.meshes.new('Cube.008')
me_cube_008.from_pydata([(-0.8489, -1.305, -1.0), (-0.8489, -1.305, 1.0), (-0.6639, 0.6627, -1.0), (-0.6639, 0.6627, 1.0), (1.218, 0.8085, -1.0), (1.218, 0.8085, 1.0)], [], [(0, 1, 3, 2), (2, 3, 5, 4), (3, 1, 5), (0, 4, 5, 1), (2, 4, 0)])
_uv = me_cube_008.uv_layers.new(name='UVMap')
_uv.uv.foreach_set('vector', [0.375, 0.0, 0.625, 0.0, 0.625, 0.25, 0.375, 0.25, 0.375, 0.25, 0.625, 0.25, 0.625, 0.5, 0.375, 0.5, 0.625, 0.25, 0.625, 0.0, 0.625, 0.5, 0.375, 0.0, 0.375, 0.5, 0.625, 0.5, 0.625, 0.0, 0.375, 0.25, 0.375, 0.5, 0.375, 0.0])
me_cube_008.update()
me_cube_009 = bpy.data.meshes.new('Cube.009')
me_cube_009.from_pydata([(-0.7266, -1.238, -1.0), (-0.7266, -1.238, 1.0), (-0.5758, 0.6097, -1.0), (-0.5758, 0.6097, 1.0), (1.281, 0.7663, -1.0), (1.281, 0.7663, 1.0)], [], [(0, 1, 3, 2), (2, 3, 5, 4), (3, 1, 5), (0, 4, 5, 1), (2, 4, 0)])
_uv = me_cube_009.uv_layers.new(name='UVMap')
_uv.uv.foreach_set('vector', [0.375, 0.0, 0.625, 0.0, 0.625, 0.25, 0.375, 0.25, 0.375, 0.25, 0.625, 0.25, 0.625, 0.5, 0.375, 0.5, 0.625, 0.25, 0.625, 0.0, 0.625, 0.5, 0.375, 0.0, 0.375, 0.5, 0.625, 0.5, 0.625, 0.0, 0.375, 0.25, 0.375, 0.5, 0.375, 0.0])
me_cube_009.update()
me_cube_011 = bpy.data.meshes.new('Cube.011')
me_cube_011.from_pydata([(-0.8169, -1.216, -1.0), (-0.8169, -1.216, 1.0), (-0.6274, 0.6262, -1.0), (-0.6274, 0.6262, 1.0), (1.268, 0.8356, -1.0), (1.268, 0.8356, 1.0)], [], [(0, 1, 3, 2), (2, 3, 5, 4), (3, 1, 5), (0, 4, 5, 1), (2, 4, 0)])
_uv = me_cube_011.uv_layers.new(name='UVMap')
_uv.uv.foreach_set('vector', [0.375, 0.0, 0.625, 0.0, 0.625, 0.25, 0.375, 0.25, 0.375, 0.25, 0.625, 0.25, 0.625, 0.5, 0.375, 0.5, 0.625, 0.25, 0.625, 0.0, 0.625, 0.5, 0.375, 0.0, 0.375, 0.5, 0.625, 0.5, 0.625, 0.0, 0.375, 0.25, 0.375, 0.5, 0.375, 0.0])
me_cube_011.update()
me_cube_012 = bpy.data.meshes.new('Cube.012')
me_cube_012.from_pydata([(-0.4813, -0.7523, -1.0), (-0.4813, -0.7523, 1.0), (-0.3942, 0.5202, -1.0), (-0.3942, 0.5202, 1.0), (0.8686, 0.6048, -1.0), (0.8686, 0.6048, 1.0)], [], [(0, 1, 3, 2), (2, 3, 5, 4), (3, 1, 5), (0, 4, 5, 1), (2, 4, 0)])
_uv = me_cube_012.uv_layers.new(name='UVMap')
_uv.uv.foreach_set('vector', [0.375, 0.0, 0.625, 0.0, 0.625, 0.25, 0.375, 0.25, 0.375, 0.25, 0.625, 0.25, 0.625, 0.5, 0.375, 0.5, 0.625, 0.25, 0.625, 0.0, 0.625, 0.5, 0.375, 0.0, 0.375, 0.5, 0.625, 0.5, 0.625, 0.0, 0.375, 0.25, 0.375, 0.5, 0.375, 0.0])
me_cube_012.update()
me_cube_013 = bpy.data.meshes.new('Cube.013')
me_cube_013.from_pydata([(-0.4813, -0.7668, -1.0), (-0.4813, -0.7668, 1.0), (-0.3942, 0.4951, -1.0), (-0.3942, 0.4951, 1.0), (0.8976, 0.5976, -1.0), (0.8976, 0.5976, 1.0)], [], [(0, 1, 3, 2), (2, 3, 5, 4), (3, 1, 5), (0, 4, 5, 1), (2, 4, 0)])
_uv = me_cube_013.uv_layers.new(name='UVMap')
_uv.uv.foreach_set('vector', [0.375, 0.0, 0.625, 0.0, 0.625, 0.25, 0.375, 0.25, 0.375, 0.25, 0.625, 0.25, 0.625, 0.5, 0.375, 0.5, 0.625, 0.25, 0.625, 0.0, 0.625, 0.5, 0.375, 0.0, 0.375, 0.5, 0.625, 0.5, 0.625, 0.0, 0.375, 0.25, 0.375, 0.5, 0.375, 0.0])
me_cube_013.update()
me_cube_014 = bpy.data.meshes.new('Cube.014')
me_cube_014.from_pydata([(-0.4813, -0.7172, -1.0), (-0.4813, -0.7172, 1.0), (-0.3942, 0.5267, -1.0), (-0.3942, 0.5267, 1.0), (0.8905, 0.6103, -1.0), (0.8905, 0.6103, 1.0)], [], [(0, 1, 3, 2), (2, 3, 5, 4), (3, 1, 5), (0, 4, 5, 1), (2, 4, 0)])
_uv = me_cube_014.uv_layers.new(name='UVMap')
_uv.uv.foreach_set('vector', [0.375, 0.0, 0.625, 0.0, 0.625, 0.25, 0.375, 0.25, 0.375, 0.25, 0.625, 0.25, 0.625, 0.5, 0.375, 0.5, 0.625, 0.25, 0.625, 0.0, 0.625, 0.5, 0.375, 0.0, 0.375, 0.5, 0.625, 0.5, 0.625, 0.0, 0.375, 0.25, 0.375, 0.5, 0.375, 0.0])
me_cube_014.update()
me_cube_015 = bpy.data.meshes.new('Cube.015')
me_cube_015.from_pydata([(-0.4944, -0.7523, -1.0), (-0.4944, -0.7523, 1.0), (-0.4139, 0.5267, -1.0), (-0.4139, 0.5267, 1.0), (0.8686, 0.6311, -1.0), (0.8686, 0.6311, 1.0)], [], [(0, 1, 3, 2), (2, 3, 5, 4), (3, 1, 5), (0, 4, 5, 1), (2, 4, 0)])
_uv = me_cube_015.uv_layers.new(name='UVMap')
_uv.uv.foreach_set('vector', [0.375, 0.0, 0.625, 0.0, 0.625, 0.25, 0.375, 0.25, 0.375, 0.25, 0.625, 0.25, 0.625, 0.5, 0.375, 0.5, 0.625, 0.25, 0.625, 0.0, 0.625, 0.5, 0.375, 0.0, 0.375, 0.5, 0.625, 0.5, 0.625, 0.0, 0.375, 0.25, 0.375, 0.5, 0.375, 0.0])
me_cube_015.update()
me_cube_028 = bpy.data.meshes.new('Cube.028')
me_cube_028.from_pydata([(-1.0, -1.0, 127.3), (0.713, 1.051, 132.6), (-1.0, -1.0, 129.3), (-1.0, 1.0, 127.3), (1.019, 1.029, 132.6), (-1.0, 1.0, 129.3), (1.0, -1.0, 127.3), (1.044, 0.7163, 132.6), (1.0, -1.0, 129.3), (1.0, 1.0, 127.3), (-1.038, 0.7199, 132.6), (1.0, 1.0, 129.3), (-1.0, -0.99, 126.6), (-1.017, 1.028, 132.6), (-1.0, -0.99, 131.7), (-1.0, 1.01, 126.6), (-0.7112, 1.049, 132.6), (-1.0, 1.01, 131.7), (1.0, -0.99, 126.6), (-0.3465, 1.021, 132.6), (1.0, -0.99, 131.7), (1.0, 1.01, 126.6), (0.001883, 1.305, 132.6), (1.0, 1.01, 131.7), (-0.9796, 0.7373, 128.5), (0.3627, 1.016, 132.6), (-1.413, -1.506, 135.8), (-1.422, -1.772, 135.8), (1.016, 0.4663, 132.6), (0.9827, 0.7388, 128.5), (1.321, 0.09732, 132.6), (-1.422, -1.877, 135.8), (-1.381, -1.534, 135.8), (-0.7391, 0.9854, 128.5), (1.024, -0.2503, 132.6), (-1.373, 0.09445, 135.8), (-1.364, -2.094, 135.8), (-1.014, -0.2484, 132.6), (-1.359, -2.046, 135.8), (-0.7493, -0.9881, 128.5), (-1.317, 0.09424, 132.6), (-1.364, 1.373, 135.8), (-1.359, -2.143, 135.8), (-1.011, 0.4551, 132.6), (0.7514, -0.9905, 128.5), (-1.356, -1.612, 135.8), (1.045, -0.7252, 132.6), (0.7428, 0.9854, 128.5), (-1.359, 1.324, 135.8), (1.026, -1.035, 132.6), (-1.359, 1.422, 135.8), (-1.345, -2.19, 135.8), (0.7149, -1.061, 132.6), (-0.9841, -0.7439, 128.5), (-1.345, 1.277, 135.8), (-0.7175, -1.057, 132.6), (-1.345, 1.468, 135.8), (-1.019, -1.036, 132.6), (0.987, -0.7454, 128.5), (-1.322, -2.233, 135.8), (-1.039, -0.7246, 132.6), (-1.322, -1.955, 135.8), (-1.322, 1.234, 135.8), (-1.322, 1.512, 135.8), (0.3431, -1.017, 132.6), (-1.345, -1.999, 135.8), (0.0004204, -1.308, 132.6), (-1.296, -1.824, 135.8), (-1.315, -1.729, 135.8), (-1.323, -1.707, 135.8), (-0.3446, -1.017, 132.6), (-1.369, -1.431, 135.8), (-1.283, -1.521, 135.8), (-1.283, -1.517, 135.8), (-1.29, -1.498, 135.8), (-1.286, -1.46, 135.8), (-1.268, -1.899, 135.8), (-1.277, -1.874, 135.8), (-1.253, 1.165, 135.8), (-1.253, 1.581, 135.8), (-1.291, -1.918, 135.8), (-1.289, -1.843, 135.8), (-1.217, -1.696, 135.8), (-1.213, -1.703, 135.8), (-1.163, 1.618, 135.8), (-1.213, 1.144, 135.8), (-1.018, 1.604, 135.8), (-1.065, 1.618, 135.8), (1.203, 1.559, 135.8), (-0.9482, 1.559, 135.8), (-0.9751, 1.581, 135.8), (-1.114, 1.623, 135.8), (-1.213, -0.09086, 135.8), (-1.213, 0.2798, 135.8), (-1.291, 1.196, 135.8), (-1.21, 1.604, 135.8), (-1.291, -2.271, 135.8), (-1.291, 1.55, 135.8), (-1.253, -2.302, 135.8), (-1.21, -2.325, 135.8), (-1.095, -2.342, 135.8), (-1.114, -2.344, 135.8), (-1.163, -2.34, 135.8), (-0.9626, -2.292, 135.8), (-0.9352, -2.364, 135.8), (-0.9372, -2.271, 135.8), (-0.9405, -2.544, 135.8), (-0.9492, -2.544, 135.8), (-1.067, -2.416, 135.8), (-0.8688, -2.143, 135.8), (-0.883, -2.19, 135.8), (0.8409, -2.143, 135.8), (0.8317, -2.108, 135.8), (-0.8653, -2.108, 135.8), (0.9404, -2.331, 135.8), (0.9093, -2.287, 135.8), (1.024, -2.417, 135.8), (0.9811, -2.377, 135.8), (0.8597, -2.19, 135.8), (1.071, -2.45, 135.8), (-0.9061, -2.233, 135.8), (1.259, -2.377, 135.8), (1.258, -1.841, 135.8), (1.203, -1.833, 135.8), (1.216, -1.837, 135.8), (1.237, -1.839, 135.8), (1.203, -0.09086, 135.8), (1.203, 0.2798, 135.8), (1.316, -1.83, 135.8), (1.346, -1.816, 135.8), (1.388, -1.776, 135.8), (1.411, -2.094, 135.8), (1.412, -2.093, 135.8), (1.392, -2.161, 135.8), (1.297, -2.331, 135.8), (1.327, -2.29, 135.8), (1.355, -2.243, 135.8), (1.412, -1.831, 135.8), (1.371, -1.798, 135.8), (1.401, -1.803, 135.8), (1.363, 0.09445, 135.8), (1.12, -2.478, 135.8), (1.169, -2.45, 135.8), (1.216, -2.417, 135.8), (1.285, -1.839, 135.8), (-0.9492, -2.544, 125.8), (-0.9405, -2.544, 125.8), (-1.422, -1.877, 125.8), (-1.422, -1.772, 125.8), (-1.322, 1.512, 125.8), (-1.291, 1.55, 125.8), (-1.253, 1.581, 125.8), (-1.21, 1.604, 125.8), (-1.114, 1.623, 125.8), (-1.163, 1.618, 125.8), (-1.018, 1.604, 125.8), (-0.9482, 1.559, 125.8), (-0.9751, 1.581, 125.8), (1.216, -1.837, 125.8), (1.237, -1.839, 125.8), (1.203, -1.833, 125.8), (1.203, -0.09086, 125.8), (1.203, 0.2798, 125.8), (1.203, 1.559, 125.8), (-1.065, 1.618, 125.8), (1.285, -1.839, 125.8), (1.316, -1.83, 125.8), (1.388, -1.776, 125.8), (1.371, -1.798, 125.8), (1.363, 0.09445, 125.8), (1.411, -2.094, 125.8), (1.412, -2.093, 125.8), (1.392, -2.161, 125.8), (1.412, -1.831, 125.8), (1.401, -1.803, 125.8), (1.297, -2.331, 125.8), (1.327, -2.29, 125.8), (1.355, -2.243, 125.8), (1.258, -1.841, 125.8), (1.346, -1.816, 125.8), (-1.413, -1.506, 125.8), (-1.373, 0.09445, 125.8), (-1.364, -2.094, 125.8), (-1.381, -1.534, 125.8), (-1.369, -1.431, 125.8), (-1.364, 1.373, 125.8), (-1.345, -2.19, 125.8), (-1.359, -2.046, 125.8), (-1.359, 1.422, 125.8), (-1.359, -2.143, 125.8), (-1.345, -1.999, 125.8), (-1.352, -1.622, 125.8), (-1.345, 1.277, 125.8), (-1.359, 1.324, 125.8), (-1.345, 1.468, 125.8), (-1.324, -1.704, 125.8), (-1.296, -1.824, 125.8), (-1.315, -1.729, 125.8), (-1.322, -2.233, 125.8), (-1.322, -1.955, 125.8), (-1.322, 1.234, 125.8), (-1.286, -1.46, 125.8), (-1.268, -1.899, 125.8), (-1.277, -1.874, 125.8), (-1.291, -1.918, 125.8), (-1.289, -1.488, 125.8), (-1.291, 1.196, 125.8), (-1.291, -2.271, 125.8), (-1.289, -1.843, 125.8), (-1.253, -2.302, 125.8), (-1.24, -1.657, 125.8), (-1.24, -1.618, 125.8), (-1.242, -1.651, 125.8), (-1.213, -1.705, 125.8), (-1.21, -2.325, 125.8), (-1.213, 0.2798, 125.8), (-1.253, 1.165, 125.8), (-1.213, 1.144, 125.8), (-1.114, -2.344, 125.8), (-1.067, -2.416, 125.8), (-0.9708, -2.299, 125.8), (-1.095, -2.342, 125.8), (-1.163, -2.34, 125.8), (-0.936, -2.39, 125.8), (-0.9372, -2.271, 125.8), (-0.883, -2.19, 125.8), (-0.8688, -2.143, 125.8), (-0.8653, -2.108, 125.8), (0.8409, -2.143, 125.8), (0.8317, -2.108, 125.8), (0.8597, -2.19, 125.8), (1.259, -2.377, 125.8), (1.216, -2.417, 125.8), (1.12, -2.478, 125.8), (1.169, -2.45, 125.8), (1.071, -2.45, 125.8), (1.024, -2.417, 125.8), (0.9811, -2.377, 125.8), (0.9404, -2.331, 125.8), (0.9093, -2.287, 125.8), (-0.9061, -2.233, 125.8), (-1.213, -0.09086, 125.8), (0.9827, 0.7388, 135.8), (0.7428, 0.9854, 135.8), (-0.9841, -0.7439, 135.8), (-0.7493, -0.9881, 135.8), (0.987, -0.7454, 135.8), (0.9851, -0.09086, 135.8), (0.7514, -0.9905, 135.8), (0.984, 0.2798, 135.8), (-0.9796, 0.7373, 135.8), (-0.7391, 0.9854, 135.8), (-1.317, 0.09424, 135.8), (-0.3446, -1.017, 135.8), (0.0004204, -1.308, 135.8), (0.3431, -1.017, 135.8), (0.7149, -1.061, 135.8), (-0.7175, -1.057, 135.8), (-0.7112, 1.049, 135.8), (-0.3465, 1.021, 135.8), (-0.7486, 1.011, 135.8), (0.3627, 1.016, 135.8), (0.7628, -1.012, 135.8), (1.16, -0.09086, 135.8), (1.024, -0.2503, 135.8), (1.022, -0.09086, 135.8), (1.016, 0.4663, 135.8), (1.17, 0.2798, 135.8), (1.018, 0.2798, 135.8), (1.044, 0.7163, 135.8), (0.991, 0.7697, 135.8), (0.7584, 1.005, 135.8), (1.019, 1.029, 135.8), (0.001883, 1.305, 135.8), (0.713, 1.051, 135.8), (-0.7634, -1.01, 135.8), (-1.199, -0.03948, 135.8), (-1.017, 1.028, 135.8), (1.026, -1.035, 135.8), (1.045, -0.7252, 135.8), (-1.014, -0.2484, 135.8), (-1.011, 0.4551, 135.8), (-1.038, 0.7199, 135.8), (-1.019, -1.036, 135.8), (-0.9913, -0.7742, 135.8), (-1.039, -0.7246, 135.8), (1.321, 0.09732, 135.8)], [], [(0, 2, 5, 3), (3, 5, 11, 9), (9, 11, 8, 6), (6, 8, 2, 0), (3, 9, 6, 0), (11, 5, 2, 8), (12, 14, 17, 15), (15, 17, 23, 21), (21, 23, 20, 18), (18, 20, 14, 12), (275, 245, 244, 284), (248, 245, 253, 255, 256, 262), (130, 138, 129, 128, 144, 122, 125, 124, 123, 126, 263, 264, 265, 247, 246, 248, 262, 279, 278, 256, 255, 254, 253, 245, 275, 257, 283, 285, 284, 244, 250, 251, 260, 282, 277, 258, 259, 273, 261, 243, 271, 274, 272, 269, 270, 242, 249, 268, 266, 267, 127, 88, 89, 90, 86, 87, 91, 84, 95, 79, 97, 63, 56, 50, 41, 48, 54, 62, 94, 78, 85, 93, 35, 252, 281, 280, 276, 92, 83, 82, 72, 73, 74, 75, 71, 26, 32, 45, 69, 68, 27, 31, 67, 81, 77, 76, 80, 61, 65, 38, 36, 42, 51, 59, 96, 98, 99, 102, 101, 100, 108, 107, 106, 104, 103, 105, 120, 110, 109, 113, 112, 111, 118, 115, 114, 117, 116, 119, 141, 142, 143, 121, 134, 135, 136, 133, 131, 132, 137, 139), (252, 35, 92, 276), (271, 243, 242, 270), (251, 243, 261, 259, 258, 260), (268, 249, 247, 265), (126, 140, 127, 267, 286, 263), (106, 107, 145, 146), (31, 27, 148, 147), (173, 171, 170, 172, 177, 176, 175, 231, 232, 234, 233, 235, 236, 237, 238, 239, 230, 228, 229, 227, 226, 225, 240, 224, 220, 223, 146, 145, 219, 221, 218, 222, 214, 209, 207, 198, 186, 189, 182, 187, 190, 199, 204, 202, 203, 208, 196, 147, 148, 197, 195, 191, 183, 180, 184, 201, 205, 211, 212, 210, 213, 241, 181, 215, 217, 216, 206, 200, 192, 193, 185, 188, 194, 149, 150, 151, 152, 154, 153, 164, 155, 157, 156, 163, 162, 169, 161, 160, 158, 159, 178, 165, 166, 179, 168, 167, 174), (137, 132, 171, 173), (227, 113, 109, 226), (226, 109, 110, 225), (225, 110, 120, 240), (240, 120, 105, 224), (224, 105, 103, 220), (221, 100, 101, 218), (218, 101, 102, 222), (222, 102, 99, 214), (214, 99, 98, 209), (209, 98, 96, 207), (207, 96, 59, 198), (59, 51, 186, 198), (51, 42, 189, 186), (42, 36, 182, 189), (36, 38, 187, 182), (38, 65, 190, 187), (65, 61, 199, 190), (61, 80, 204, 199), (80, 76, 202, 204), (229, 112, 113, 227), (213, 83, 92, 241), (93, 85, 217, 215), (163, 88, 127, 162), (161, 126, 123, 160), (89, 88, 163, 156), (91, 87, 164, 153), (87, 86, 155, 164), (86, 90, 157, 155), (90, 89, 156, 157), (217, 85, 78, 216), (216, 78, 94, 206), (206, 94, 62, 200), (62, 54, 192, 200), (54, 48, 193, 192), (48, 41, 185, 193), (41, 50, 188, 185), (50, 56, 194, 188), (56, 63, 149, 194), (63, 97, 150, 149), (97, 79, 151, 150), (79, 95, 152, 151), (95, 84, 154, 152), (153, 154, 84, 91), (123, 124, 158, 160), (132, 131, 170, 171), (170, 131, 133, 172), (172, 133, 136, 177), (177, 136, 135, 176), (176, 135, 134, 175), (175, 134, 121, 231), (231, 121, 143, 232), (232, 143, 142, 234), (234, 142, 141, 233), (233, 141, 119, 235), (235, 119, 116, 236), (236, 116, 117, 237), (237, 117, 114, 238), (238, 114, 115, 239), (115, 118, 230, 239), (118, 111, 228, 230), (111, 112, 229, 228), (128, 129, 179, 166), (173, 174, 139, 137), (138, 130, 167, 168), (144, 128, 166, 165), (129, 138, 168, 179), (125, 122, 178, 159), (122, 144, 165, 178), (167, 130, 139, 174), (124, 125, 159, 158), (241, 92, 35, 181), (35, 93, 215, 181), (127, 140, 169, 162), (169, 140, 126, 161), (201, 75, 74, 205), (145, 107, 108, 219), (220, 103, 104, 223), (212, 211, 205, 74, 73, 72, 82, 83, 213, 210), (104, 106, 146, 223), (26, 71, 184, 180), (76, 77, 203, 202), (108, 100, 221, 219), (195, 197, 68, 69, 45, 32, 183, 191), (196, 67, 31, 147), (27, 68, 197, 148), (81, 67, 196, 208), (77, 81, 208, 203), (71, 75, 201, 184), (183, 32, 26, 180), (58, 44, 248, 246), (244, 53, 24, 250), (44, 39, 245, 248), (243, 47, 29, 242), (250, 24, 33, 251), (251, 33, 47, 243), (58, 246, 247, 249, 242, 29), (39, 53, 244, 245), (274, 1, 4, 272), (4, 7, 269, 272), (269, 7, 1, 274, 271, 270), (4, 1, 7), (282, 10, 13, 277), (277, 13, 16, 258), (260, 258, 16, 10, 282), (13, 10, 16), (259, 19, 22, 273), (273, 22, 25, 261), (25, 19, 259, 261), (22, 19, 25), (28, 30, 286, 267, 266), (30, 34, 264, 263, 286), (264, 34, 28, 266, 268, 265), (28, 34, 30), (280, 37, 40, 252, 276), (252, 40, 43, 281), (43, 37, 280, 281), (40, 37, 43), (46, 49, 278, 279), (49, 52, 256, 278), (256, 52, 46, 279, 262), (52, 49, 46), (55, 57, 283, 257), (283, 57, 60, 285), (60, 55, 257, 275, 284, 285), (60, 57, 55), (64, 66, 254, 255), (66, 70, 253, 254), (253, 70, 64, 255), (66, 64, 70)])
me_cube_028.polygons.foreach_set('material_index', [0, 0, 0, 0, 0, 2, 0, 0, 0, 0, 0, 0, 0, 0, 0, 0, 0, 0, 1, 1, 1, 1, 1, 1, 1, 1, 1, 1, 1, 1, 1, 1, 1, 1, 1, 1, 1, 1, 1, 1, 1, 1, 1, 1, 1, 1, 1, 1, 1, 1, 1, 1, 1, 1, 1, 1, 1, 1, 1, 1, 1, 1, 1, 1, 1, 1, 1, 1, 1, 1, 1, 1, 1, 1, 1, 1, 1, 1, 1, 1, 1, 1, 1, 1, 1, 1, 1, 1, 1, 1, 1, 1, 1, 1, 1, 1, 1, 1, 1, 1, 1, 1, 1, 1, 1, 1, 1, 1, 1, 1, 1, 0, 1, 0, 1, 1, 1, 1, 1, 0, 0, 0, 5, 0, 0, 0, 3, 0, 0, 0, 4, 0, 0, 0, 7, 0, 0, 0, 6, 0, 0, 0, 8, 0, 0, 0, 9, 0, 0, 0, 10])
_uv = me_cube_028.uv_layers.new(name='UVMap')
_uv.uv.foreach_set('vector', [0.375, 0.0, 0.625, 0.0, 0.625, 0.25, 0.375, 0.25, 0.375, 0.25, 0.625, 0.25, 0.625, 0.5, 0.375, 0.5, 0.375, 0.5, 0.625, 0.5, 0.625, 0.75, 0.375, 0.75, 0.375, 0.75, 0.625, 0.75, 0.625, 1.0, 0.375, 1.0, 0.125, 0.5, 0.375, 0.5, 0.375, 0.75, 0.125, 0.75, 1.0, 1.0, 0.0, 1.0, 0.0, 0.0, 1.0, 0.0, 0.375, 0.0, 0.625, 0.0, 0.625, 0.25, 0.375, 0.25, 0.375, 0.25, 0.625, 0.25, 0.625, 0.5, 0.375, 0.5, 0.375, 0.5, 0.625, 0.5, 0.625, 0.75, 0.375, 0.75, 0.375, 0.75, 0.625, 0.75, 0.625, 1.0, 0.375, 1.0, 0.2323, 0.3682, 0.2373, 0.3734, 0.1544, 0.432, 0.1519, 0.4247, 0.767, 0.3728, 0.2373, 0.3734, 0.3801, 0.3665, 0.6228, 0.3664, 0.7541, 0.356, 0.771, 0.3677, 0.9916, 0.1843, 0.9856, 0.179, 0.9768, 0.1746, 0.9664, 0.1713, 0.9554, 0.1693, 0.9459, 0.1687, 0.9384, 0.1691, 0.9308, 0.1696, 0.9265, 0.1706, 0.9265, 0.5887, 0.9112, 0.5887, 0.863, 0.5505, 0.8624, 0.5887, 0.8494, 0.5887, 0.8501, 0.4316, 0.767, 0.3728, 0.771, 0.3677, 0.8707, 0.4365, 0.8638, 0.3621, 0.7541, 0.356, 0.6228, 0.3664, 0.5019, 0.2966, 0.3801, 0.3665, 0.2373, 0.3734, 0.2323, 0.3682, 0.2485, 0.3568, 0.1421, 0.3619, 0.1349, 0.4366, 0.1519, 0.4247, 0.1544, 0.432, 0.156, 0.7875, 0.2409, 0.847, 0.2376, 0.8532, 0.1352, 0.7833, 0.1427, 0.8573, 0.2507, 0.8623, 0.3795, 0.8556, 0.5024, 0.9237, 0.6298, 0.8543, 0.7639, 0.847, 0.7694, 0.8517, 0.7534, 0.8627, 0.8614, 0.8576, 0.8701, 0.7824, 0.8515, 0.7952, 0.8486, 0.7879, 0.8491, 0.6777, 0.8609, 0.6777, 0.8602, 0.7225, 0.9147, 0.6777, 0.9265, 0.6777, 0.9265, 0.9846, 0.1671, 0.9846, 0.1576, 0.9899, 0.1424, 0.9954, 0.1258, 0.9988, 0.1086, 1.0, 0.09139, 0.9988, 0.07483, 0.9954, 0.05958, 0.9899, 0.04621, 0.9824, 0.03524, 0.9733, 0.02708, 0.963, 0.02206, 0.9517, 0.02036, 0.94, 0.02206, 0.9283, 0.02708, 0.917, 0.03524, 0.9067, 0.04621, 0.8976, 0.05958, 0.8901, 0.07353, 0.885, 0.07353, 0.6777, 0.01709, 0.6332, 0.03697, 0.6331, 0.1451, 0.7198, 0.1438, 0.5509, 0.07865, 0.6011, 0.07353, 0.5887, 0.07353, 0.2018, 0.07223, 0.2034, 0.04881, 0.2454, 0.04891, 0.2465, 0.04646, 0.2509, 0.04782, 0.26, 0.01871, 0.2672, 0.003213, 0.2492, 0.01427, 0.2423, 0.02333, 0.2236, 0.03481, 0.2008, 0.03775, 0.1957, 0.0, 0.1852, 0.0, 0.16, 0.04423, 0.1727, 0.04685, 0.1681, 0.05098, 0.1609, 0.05439, 0.1549, 0.04621, 0.1503, 0.03524, 0.1412, 0.02708, 0.1309, 0.02206, 0.1196, 0.02036, 0.1079, 0.02206, 0.09619, 0.02708, 0.08493, 0.03524, 0.07456, 0.04621, 0.06547, 0.05958, 0.058, 0.07483, 0.05246, 0.09139, 0.04904, 0.1086, 0.04789, 0.1152, 0.04833, 0.1252, 0.03072, 0.1667, 0.0, 0.1698, 0.0, 0.1717, 0.04315, 0.162, 0.06045, 0.171, 0.06547, 0.182, 0.07456, 0.1901, 0.08493, 0.1951, 0.09619, 0.1964, 0.1046, 0.7953, 0.1046, 0.7985, 0.09619, 0.8052, 0.08493, 0.8227, 0.06177, 0.8337, 0.05109, 0.848, 0.04013, 0.8633, 0.03051, 0.8798, 0.0225, 0.897, 0.01587, 0.9143, 0.0225, 0.9308, 0.03051, 0.9461, 0.04013, 0.9594, 0.05109, 0.97, 0.06094, 0.9798, 0.07214, 0.9931, 0.092, 0.9999, 0.1079, 1.0, 0.1082, 1.0, 0.1712, 0.9963, 0.1779, 0.03697, 0.6331, 0.01709, 0.6332, 0.07353, 0.5887, 0.07865, 0.6011, 0.7694, 0.8517, 0.7639, 0.847, 0.8486, 0.7879, 0.8515, 0.7952, 0.2409, 0.847, 0.7639, 0.847, 0.6298, 0.8543, 0.3795, 0.8556, 0.2507, 0.8623, 0.2376, 0.8532, 0.8609, 0.6777, 0.8491, 0.6777, 0.8494, 0.5887, 0.8624, 0.5887, 0.9265, 0.5887, 0.9829, 0.6332, 0.9265, 0.6777, 0.9147, 0.6777, 0.9681, 0.6339, 0.9112, 0.5887, 0.2767, 0.3333, 0.2778, 0.3333, 0.2778, 0.6667, 0.2767, 0.6667, 0.3333, 0.28, 0.3333, 0.2716, 0.6667, 0.2716, 0.6667, 0.28, 0.0864, 0.8437, 0.01883, 0.8437, 0.01846, 0.8436, 0.001394, 0.8389, -0.01993, 0.8298, -0.03196, 0.823, -0.04253, 0.8157, -0.0543, 0.8065, -0.06464, 0.7959, -0.07324, 0.7845, -0.08035, 0.7726, -0.07324, 0.7608, -0.06464, 0.7493, -0.0543, 0.7388, -0.04253, 0.7289, -0.03107, 0.7213, -0.006197, 0.7092, 0.00589, 0.7046, 0.01492, 0.7024, 0.01492, 0.289, 0.005889, 0.2881, -0.006197, 0.2846, -0.01734, 0.279, -0.0271, 0.2714, -0.03422, 0.2632, -0.05784, 0.2717, -0.0974, 0.2706, -0.0974, 0.2685, -0.06441, 0.2399, -0.0455, 0.2329, -0.04597, 0.2284, -0.04473, 0.2165, -0.04107, 0.2051, -0.03511, 0.1945, -0.0271, 0.1853, -0.01734, 0.1777, -0.006197, 0.1721, 0.005889, 0.1686, 0.01846, 0.1675, 0.03103, 0.1686, 0.04311, 0.1721, 0.05425, 0.1777, 0.06402, 0.1853, 0.06892, 0.191, 0.07534, 0.1886, 0.08311, 0.1857, 0.08806, 0.1839, 0.07438, 0.1534, 0.1014, 0.1534, 0.1127, 0.1795, 0.119, 0.1772, 0.1401, 0.1703, 0.1628, 0.1633, 0.1702, 0.1556, 0.1895, 0.1663, 0.1818, 0.1864, 0.1748, 0.1857, 0.1412, 0.1977, 0.1327, 0.1973, 0.1312, 0.1978, 0.1188, 0.2042, 0.5348, 0.2042, 0.5825, 0.1652, 0.6303, 0.2042, 0.853, 0.2042, 0.8584, 0.1945, 0.8664, 0.1853, 0.8762, 0.1777, 0.8873, 0.1721, 0.8994, 0.1686, 0.912, 0.1675, 0.9246, 0.1686, 0.9366, 0.1721, 0.9478, 0.1777, 0.9575, 0.1853, 0.9656, 0.1945, 0.9715, 0.2051, 0.9752, 0.2165, 0.9764, 0.2284, 0.9752, 0.2403, 0.9715, 0.2517, 0.9656, 0.2622, 0.9599, 0.2688, 0.9599, 0.793, 0.6303, 0.793, 0.5825, 0.8319, 0.5348, 0.793, 0.08581, 0.793, 0.08473, 0.7959, 0.08421, 0.8012, 0.08375, 0.8064, 0.08435, 0.813, 0.08651, 0.8205, 0.09014, 0.8277, 0.09479, 0.8338, 0.1005, 0.8379, 0.09359, 0.8411, 0.2763, 0.6667, 0.2973, 0.6667, 0.2973, 1.0, 0.2763, 1.0, 0.7412, 0.7104, 0.7412, 0.7444, 0.7188, 0.7444, 0.7188, 0.7104, 0.7188, 0.7104, 0.7188, 0.7444, 0.6875, 0.7444, 0.6875, 0.7104, 0.6875, 0.7104, 0.6875, 0.7444, 0.6562, 0.7444, 0.6562, 0.7104, 0.6562, 0.7104, 0.6562, 0.7444, 0.625, 0.7444, 0.625, 0.7104, 0.625, 0.7104, 0.625, 0.7444, 0.604, 0.7444, 0.5972, 0.7104, 0.5119, 0.7104, 0.5119, 0.7444, 0.5, 0.7444, 0.5, 0.7104, 0.5, 0.7104, 0.5, 0.7444, 0.4688, 0.7444, 0.4688, 0.7104, 0.4688, 0.7104, 0.4688, 0.7444, 0.4375, 0.7444, 0.4375, 0.7104, 0.4375, 0.7104, 0.4375, 0.7444, 0.4062, 0.7444, 0.4062, 0.7104, 0.4062, 0.7104, 0.4062, 0.7444, 0.375, 0.7444, 0.375, 0.7104, 0.375, 0.7104, 0.375, 0.7444, 0.3438, 0.7444, 0.3438, 0.7104, 0.3438, 0.7444, 0.3125, 0.7444, 0.3125, 0.7104, 0.3438, 0.7104, 0.3125, 0.7444, 0.2812, 0.7444, 0.2812, 0.7104, 0.3125, 0.7104, 0.2812, 0.7444, 0.25, 0.7444, 0.25, 0.7104, 0.2812, 0.7104, 0.25, 0.7444, 0.2188, 0.7444, 0.2188, 0.7104, 0.25, 0.7104, 0.2188, 0.7444, 0.1875, 0.7444, 0.1875, 0.7104, 0.2188, 0.7104, 0.1875, 0.7444, 0.1562, 0.7444, 0.1562, 0.7104, 0.1875, 0.7104, 0.1562, 0.7444, 0.125, 0.7444, 0.125, 0.7104, 0.1562, 0.7104, 0.125, 0.7444, 0.1059, 0.7444, 0.1059, 0.7104, 0.125, 0.7104, 0.4802, 0.7884, 0.4972, 0.7884, 0.4972, 0.964, 0.4802, 0.964, 0.4802, 0.02747, 0.4972, 0.02761, 0.4972, 0.1375, 0.4802, 0.1375, 0.4972, 0.1628, 0.4972, 0.2217, 0.4802, 0.2217, 0.4802, 0.1628, 0.4802, 0.5, 0.4972, 0.5, 0.4972, 0.5872, 0.4802, 0.5872, 0.4802, 0.6125, 0.4972, 0.6125, 0.4972, 0.7312, 0.4802, 0.7312, 0.4972, 0.2774, 0.4972, 0.5, 0.4802, 0.5, 0.4802, 0.2774, 1.0, 0.7444, 0.9688, 0.7444, 0.9688, 0.7104, 1.0, 0.7104, 0.9688, 0.7444, 0.9375, 0.7444, 0.9375, 0.7104, 0.9688, 0.7104, 0.9375, 0.7444, 0.9062, 0.7444, 0.9062, 0.7104, 0.9375, 0.7104, 0.9062, 0.7444, 0.8841, 0.7444, 0.8841, 0.7104, 0.9062, 0.7104, 0.4348, 0.7104, 0.4348, 0.7444, 0.4062, 0.7444, 0.4062, 0.7104, 0.4062, 0.7104, 0.4062, 0.7444, 0.375, 0.7444, 0.375, 0.7104, 0.375, 0.7104, 0.375, 0.7444, 0.3438, 0.7444, 0.3438, 0.7104, 0.3438, 0.7444, 0.3125, 0.7444, 0.3125, 0.7104, 0.3438, 0.7104, 0.3125, 0.7444, 0.2812, 0.7444, 0.2812, 0.7104, 0.3125, 0.7104, 0.2812, 0.7444, 0.25, 0.7444, 0.25, 0.7104, 0.2812, 0.7104, 0.25, 0.7444, 0.2188, 0.7444, 0.2188, 0.7104, 0.25, 0.7104, 0.2188, 0.7444, 0.1875, 0.7444, 0.1875, 0.7104, 0.2188, 0.7104, 0.1875, 0.7444, 0.1562, 0.7444, 0.1562, 0.7104, 0.1875, 0.7104, 0.1562, 0.7444, 0.125, 0.7444, 0.125, 0.7104, 0.1562, 0.7104, 0.125, 0.7444, 0.09375, 0.7444, 0.09375, 0.7104, 0.125, 0.7104, 0.09375, 0.7444, 0.0625, 0.7444, 0.0625, 0.7104, 0.09375, 0.7104, 0.0625, 0.7444, 0.03125, 0.7444, 0.03125, 0.7104, 0.0625, 0.7104, 0.0, 0.7104, 0.03125, 0.7104, 0.03125, 0.7444, 0.0, 0.7444, 0.9457, 0.7444, 0.9375, 0.7444, 0.9375, 0.7104, 0.9457, 0.7104, 0.7509, 0.7444, 0.75, 0.7444, 0.75, 0.7104, 0.7509, 0.7104, 0.75, 0.7104, 0.75, 0.7444, 0.7188, 0.7444, 0.7188, 0.7104, 0.7188, 0.7104, 0.7188, 0.7444, 0.6875, 0.7444, 0.6875, 0.7104, 0.6875, 0.7104, 0.6875, 0.7444, 0.6562, 0.7444, 0.6562, 0.7104, 0.6562, 0.7104, 0.6562, 0.7444, 0.625, 0.7444, 0.625, 0.7104, 0.625, 0.7104, 0.625, 0.7444, 0.5938, 0.7444, 0.5938, 0.7104, 0.5938, 0.7104, 0.5938, 0.7444, 0.5625, 0.7444, 0.5625, 0.7104, 0.5625, 0.7104, 0.5625, 0.7444, 0.5312, 0.7444, 0.5312, 0.7104, 0.5312, 0.7104, 0.5312, 0.7444, 0.5, 0.7444, 0.5, 0.7104, 0.5, 0.7104, 0.5, 0.7444, 0.4688, 0.7444, 0.4688, 0.7104, 0.4688, 0.7104, 0.4688, 0.7444, 0.4375, 0.7444, 0.4375, 0.7104, 0.4375, 0.7104, 0.4375, 0.7444, 0.4062, 0.7444, 0.4062, 0.7104, 0.4062, 0.7104, 0.4062, 0.7444, 0.375, 0.7444, 0.375, 0.7104, 0.375, 0.7104, 0.375, 0.7444, 0.3438, 0.7444, 0.3438, 0.7104, 0.3438, 0.7444, 0.3125, 0.7444, 0.3125, 0.7104, 0.3438, 0.7104, 0.3125, 0.7444, 0.2812, 0.7444, 0.2812, 0.7104, 0.3125, 0.7104, 0.2812, 0.7444, 0.2588, 0.7444, 0.2588, 0.7104, 0.2812, 0.7104, 0.9336, 0.7444, 0.9326, 0.7444, 0.9326, 0.7104, 0.9336, 0.7104, 0.9149, 0.7104, 0.9219, 0.7104, 0.9219, 0.7444, 0.9149, 0.7444, 0.9316, 0.7444, 0.9297, 0.7444, 0.9297, 0.7104, 0.9316, 0.7104, 0.9346, 0.7444, 0.9336, 0.7444, 0.9336, 0.7104, 0.9346, 0.7104, 0.9326, 0.7444, 0.9316, 0.7444, 0.9316, 0.7104, 0.9326, 0.7104, 0.9365, 0.7444, 0.9355, 0.7444, 0.9355, 0.7104, 0.9365, 0.7104, 0.9355, 0.7444, 0.9346, 0.7444, 0.9346, 0.7104, 0.9355, 0.7104, 0.9297, 0.7104, 0.9297, 0.7444, 0.9219, 0.7444, 0.9219, 0.7104, 0.9375, 0.7444, 0.9365, 0.7444, 0.9365, 0.7104, 0.9375, 0.7104, 0.1052, 0.6517, 0.1222, 0.6517, 0.1222, 0.75, 0.1052, 0.75, 0.4972, 0.25, 0.4972, 0.3483, 0.4802, 0.3483, 0.4802, 0.25, 0.4972, 0.1517, 0.4972, 0.25, 0.4802, 0.25, 0.4802, 0.1517, 0.4802, 0.25, 0.4972, 0.25, 0.4972, 0.3483, 0.4802, 0.3483, 0.4802, 0.4375, 0.4972, 0.4375, 0.4972, 0.4972, 0.4802, 0.4802, 0.4802, 0.8834, 0.4972, 0.8834, 0.4972, 1.0, 0.4802, 1.0, 0.4604, 0.7249, 0.4944, 0.7311, 0.4944, 0.75, 0.4604, 0.75, 0.4604, 0.5431, 0.4604, 0.5363, 0.4604, 0.5, 0.4944, 0.5, 0.4944, 0.5061, 0.4944, 0.5072, 0.4943, 0.5653, 0.4943, 0.5677, 0.4604, 0.5594, 0.4604, 0.5446, 0.4972, 0.7528, 0.4972, 0.8691, 0.4802, 0.8691, 0.4802, 0.7698, 0.4972, 0.3125, 0.4972, 0.375, 0.4802, 0.375, 0.4802, 0.3125, 0.4972, 0.1342, 0.4972, 0.1406, 0.4802, 0.1406, 0.4802, 0.1342, 0.4972, 0.0, 0.4972, 0.01903, 0.4802, 0.01903, 0.4802, 0.0, 0.4278, 0.1904, 0.4802, 0.1758, 0.4972, 0.1758, 0.448, 0.1848, 0.2362, 0.2238, 0.0639, 0.2556, 0.07239, 0.2896, 0.2562, 0.2383, 0.4802, 0.1523, 0.4972, 0.1523, 0.4972, 0.1557, 0.4802, 0.1557, 0.4972, 0.1723, 0.4972, 0.1758, 0.4802, 0.1758, 0.4802, 0.1723, 0.4972, 0.1484, 0.4972, 0.1523, 0.4802, 0.1523, 0.4802, 0.1484, 0.4972, 0.1406, 0.4972, 0.1484, 0.4802, 0.1484, 0.4802, 0.1406, 0.4972, 0.375, 0.4972, 0.4375, 0.4802, 0.4375, 0.4802, 0.375, 0.4802, 0.25, 0.4972, 0.25, 0.4972, 0.3125, 0.4802, 0.3125, 0.375, 0.6875, 0.375, 0.8125, 0.5575, 0.8125, 0.5575, 0.6875, 0.5575, 0.0625, 0.375, 0.0625, 0.375, 0.125, 0.5575, 0.125, 0.375, 0.8125, 0.375, 0.875, 0.5575, 0.875, 0.5575, 0.8125, 0.5575, 0.4375, 0.375, 0.4375, 0.375, 0.625, 0.5575, 0.625, 0.5575, 0.125, 0.375, 0.125, 0.375, 0.375, 0.5575, 0.375, 0.5575, 0.375, 0.375, 0.375, 0.375, 0.4375, 0.5575, 0.4375, 0.375, 0.6875, 0.5575, 0.6875, 0.5575, 0.6599, 0.5575, 0.6443, 0.5575, 0.625, 0.375, 0.625, 0.375, 0.875, 0.375, 0.0625, 0.5575, 0.0625, 0.5575, 0.875, 0.4302, 0.0, 0.375, 0.25, 0.375, 0.25, 0.4302, 0.0, 0.375, 0.5, 0.375, 0.5, 0.4302, 0.25, 0.4302, 0.25, 0.4302, 0.0, 0.375, 0.0, 0.375, 0.0, 0.4302, 0.0, 0.4302, 0.0, 0.4302, 0.0, 0.375, 0.25, 0.375, 0.0, 0.375, 0.5, 0.4302, 0.0, 0.375, 0.25, 0.375, 0.25, 0.4302, 0.0, 0.4302, 0.25, 0.375, 0.5, 0.375, 0.5, 0.4302, 0.25, 0.4302, 0.0, 0.4302, 0.0, 0.375, 0.0, 0.375, 0.0, 0.4302, 0.0, 0.375, 0.25, 0.375, 0.0, 0.375, 0.5, 0.4302, 0.0, 0.375, 0.25, 0.375, 0.25, 0.4302, 0.0, 0.4302, 0.25, 0.375, 0.5, 0.375, 0.5, 0.4302, 0.25, 0.375, 0.0, 0.375, 0.0, 0.4302, 0.0, 0.4302, 0.0, 0.375, 0.25, 0.375, 0.0, 0.375, 0.5, 0.375, 0.25, 0.375, 0.25, 0.4302, 0.0, 0.4302, 0.0, 0.4302, 0.0, 0.375, 0.5, 0.375, 0.5, 0.4302, 0.25, 0.4302, 0.25, 0.4302, 0.25, 0.4302, 0.0, 0.375, 0.0, 0.375, 0.0, 0.4302, 0.0, 0.4302, 0.0, 0.4302, 0.0, 0.375, 0.0, 0.375, 0.5, 0.375, 0.25, 0.4302, 0.0, 0.375, 0.25, 0.375, 0.25, 0.4302, 0.0, 0.4302, 0.0, 0.4302, 0.25, 0.375, 0.5, 0.375, 0.5, 0.4302, 0.25, 0.375, 0.0, 0.375, 0.0, 0.4302, 0.0, 0.4302, 0.0, 0.375, 0.25, 0.375, 0.0, 0.375, 0.5, 0.375, 0.25, 0.375, 0.25, 0.4302, 0.0, 0.4302, 0.0, 0.375, 0.5, 0.375, 0.5, 0.4302, 0.25, 0.4302, 0.25, 0.4302, 0.0, 0.375, 0.0, 0.375, 0.0, 0.4302, 0.0, 0.4302, 0.0, 0.375, 0.5, 0.375, 0.25, 0.375, 0.0, 0.375, 0.25, 0.375, 0.25, 0.4302, 0.0, 0.4302, 0.0, 0.4302, 0.25, 0.375, 0.5, 0.375, 0.5, 0.4302, 0.25, 0.375, 0.0, 0.375, 0.0, 0.4302, 0.0, 0.4302, 0.0, 0.4302, 0.0, 0.4302, 0.0, 0.375, 0.5, 0.375, 0.25, 0.375, 0.0, 0.375, 0.25, 0.375, 0.25, 0.4302, 0.0, 0.4302, 0.0, 0.375, 0.5, 0.375, 0.5, 0.4302, 0.25, 0.4302, 0.25, 0.4302, 0.0, 0.375, 0.0, 0.375, 0.0, 0.4302, 0.0, 0.375, 0.25, 0.375, 0.0, 0.375, 0.5])
me_cube_028.materials.append(mat_cardframe)
me_cube_028.materials.append(mat_cardback)
me_cube_028.materials.append(mat_image)
me_cube_028.materials.append(mat_topleft)
me_cube_028.materials.append(mat_topmiddle)
me_cube_028.materials.append(mat_topright)
me_cube_028.materials.append(mat_left)
me_cube_028.materials.append(mat_right)
me_cube_028.materials.append(mat_bottomright)
me_cube_028.materials.append(mat_bottomleft)
me_cube_028.materials.append(mat_bottommiddle)
me_cube_028.update()

# ---- objects
ob_cube = bpy.data.objects.new('Cube', me_cube)
ob_light = bpy.data.objects.new('Light', light_light)
ob_camera = bpy.data.objects.new('Camera', cam_camera)
ob_empty = bpy.data.objects.new('Empty', img_card_template__1__png)
ob_cube_001 = bpy.data.objects.new('Cube.001', me_cube_001)
ob_cylinder = bpy.data.objects.new('Cylinder', me_cylinder)
ob_cylinder_001 = bpy.data.objects.new('Cylinder.001', me_cylinder_002)
ob_cylinder_002 = bpy.data.objects.new('Cylinder.002', me_cylinder_003)
ob_arrowleft = bpy.data.objects.new('ArrowLeft', me_cube_002)
ob_arrowright = bpy.data.objects.new('ArrowRight', me_cube_003)
ob_cube_002 = bpy.data.objects.new('Cube.002', me_cube_004)
ob_cube_006 = bpy.data.objects.new('Cube.006', me_cube_010)
ob_arrowleft_001 = bpy.data.objects.new('ArrowLeft.001', me_cube_005)
ob_arrowright_001 = bpy.data.objects.new('ArrowRight.001', me_cube_008)
ob_arrowbottom = bpy.data.objects.new('ArrowBottom', me_cube_009)
ob_arrowtop = bpy.data.objects.new('ArrowTop', me_cube_011)
ob_arrowtopleft = bpy.data.objects.new('ArrowTopLeft', me_cube_012)
ob_arrowtopright = bpy.data.objects.new('ArrowTopRight', me_cube_013)
ob_arrowbottomleft = bpy.data.objects.new('ArrowBottomLeft', me_cube_014)
ob_arrowbottomright = bpy.data.objects.new('ArrowBottomRight', me_cube_015)
ob_cube_007 = bpy.data.objects.new('Cube.007', me_cube_028)

# ---- transforms, parenting, visibility, modifiers, constraints
ob_cube.location = (0.0, 0.223, -0.05)
ob_cube.scale = (1.45, 2.2, 0.02)
ob_cube.lock_rotations_4d = False
ob_cube.empty_display_type = 'ARROWS'
ob_cube.lineart.crease_threshold = 0.0
ob_light.location = (4.076, 1.005, 5.904)
ob_light.rotation_euler = (0.6503, 0.05522, 1.866)
ob_light.lock_rotations_4d = False
ob_light.empty_display_type = 'ARROWS'
ob_light.color = (0.0, 0.0, 0.0, 0.0)
ob_light.lineart.crease_threshold = 0.0
ob_camera.location = (7.359, -6.926, 4.958)
ob_camera.rotation_euler = (1.109, 0.0, 0.8149)
ob_camera.lock_rotations_4d = False
ob_camera.empty_display_type = 'ARROWS'
ob_camera.color = (0.0, 0.0, 0.0, 0.0)
ob_camera.display_type = 'WIRE'
ob_camera.lineart.crease_threshold = 0.0
ob_empty.location = (0.0, 0.0, 0.0)
ob_empty.empty_display_type = 'IMAGE'
ob_empty.empty_display_size = 5.0
ob_empty.empty_image_side = 'FRONT'
ob_cube_001.location = (0.0, 0.0, -0.06137)
ob_cube_001.scale = (1.7, 2.5, 0.01)
ob_cube_001.lock_rotations_4d = False
ob_cube_001.empty_display_type = 'ARROWS'
ob_cube_001.lineart.crease_threshold = 0.0
ob_cylinder.location = (-1.331, -1.961, -0.05)
ob_cylinder.scale = (0.3, 0.3, 0.02)
ob_cylinder_001.location = (-1.331, 2.2, -0.05)
ob_cylinder_001.scale = (0.3, 0.3, 0.02)
ob_cylinder_002.location = (1.35, -1.961, -0.05)
ob_cylinder_002.scale = (0.3, 0.3, 0.02)
ob_arrowleft.location = (-1.992, 0.666, -0.05)
ob_arrowleft.rotation_euler = (0.0, 0.0, 0.7854)
ob_arrowleft.scale = (0.4, 0.4, 0.02)
ob_arrowright.location = (1.992, 0.666, -0.05)
ob_arrowright.rotation_euler = (3.142, 3.142, 0.7854)
ob_arrowright.scale = (0.4, 0.4, 0.02)
ob_cube_002.location = (-1.381, -1.829, -0.05)
ob_cube_002.rotation_euler = (0.0, 0.0, 0.3665)
ob_cube_002.scale = (0.09, 0.72, 0.02)
ob_cube_006.location = (0.005978, 0.5527, 0.3767)
ob_cube_006.scale = (1.2, 1.2, 0.002)
ob_arrowleft_001.location = (-1.316, 0.666, 0.7204)
ob_arrowleft_001.rotation_euler = (0.0, 0.0, 0.7854)
ob_arrowleft_001.scale = (0.2909, 0.2909, 0.01455)
ob_arrowright_001.location = (1.318, 0.6692, 0.7204)
ob_arrowright_001.rotation_euler = (0.0, 0.0, 3.927)
ob_arrowright_001.scale = (0.2909, 0.2909, 0.01455)
ob_arrowbottom.location = (0.01345, -0.7732, 0.7204)
ob_arrowbottom.rotation_euler = (0.0, 0.0, 2.356)
ob_arrowbottom.scale = (0.2909, 0.2909, 0.01455)
ob_arrowtop.location = (0.008483, 1.86, 0.7204)
ob_arrowtop.rotation_euler = (0.0, 0.0, 5.498)
ob_arrowtop.scale = (0.2909, 0.2909, 0.01455)
ob_arrowtopleft.location = (-1.1, 1.635, 0.7204)
ob_arrowtopleft.scale = (0.2909, 0.2909, 0.01455)
ob_arrowtopright.location = (1.085, 1.673, 0.7204)
ob_arrowtopright.rotation_euler = (0.0, 0.0, 4.712)
ob_arrowtopright.scale = (0.2909, 0.2909, 0.01455)
ob_arrowbottomleft.location = (-1.064, -0.576, 0.7204)
ob_arrowbottomleft.rotation_euler = (0.0, 0.0, 1.571)
ob_arrowbottomleft.scale = (0.2909, 0.2909, 0.01455)
ob_arrowbottomright.location = (1.116, -0.5364, 0.7204)
ob_arrowbottomright.rotation_euler = (0.0, 0.0, 3.142)
ob_arrowbottomright.scale = (0.2909, 0.2909, 0.01455)
ob_cube_007.location = (0.005978, 0.5527, 0.3767)
ob_cube_007.scale = (1.2, 1.2, 0.002)

# ---- collection membership
col_collection.objects.link(ob_cube)
col_collection.objects.link(ob_light)
col_collection.objects.link(ob_camera)
col_collection.objects.link(ob_empty)
col_collection.objects.link(ob_cube_001)
col_collection.objects.link(ob_cylinder)
col_collection.objects.link(ob_cylinder_001)
col_collection.objects.link(ob_cylinder_002)
col_collection.objects.link(ob_arrowleft)
col_collection.objects.link(ob_arrowright)
col_collection.objects.link(ob_cube_002)
col_collection_001.objects.link(ob_cube_006)
col_collection_001.objects.link(ob_arrowleft_001)
col_collection_001.objects.link(ob_arrowright_001)
col_collection_001.objects.link(ob_arrowbottom)
col_collection_001.objects.link(ob_arrowtop)
col_collection_001.objects.link(ob_arrowtopleft)
col_collection_001.objects.link(ob_arrowtopright)
col_collection_001.objects.link(ob_arrowbottomleft)
col_collection_001.objects.link(ob_arrowbottomright)
col_collection_3.objects.link(ob_cube_007)
def _layer_coll(name, lc=None):
    lc = lc or bpy.context.view_layer.layer_collection
    for c in lc.children:
        if c.name == name: return c
        r = _layer_coll(name, c)
        if r: return r
_layer_coll('Collection').exclude = True
_layer_coll('Collection.001').exclude = True

# ---- scene / render settings (as saved in the file)
scene.camera = ob_camera
scene.frame_start = 1; scene.frame_end = 250; scene.frame_set(54)
scene.render.engine = 'BLENDER_EEVEE_NEXT'
scene.cycles.sampling_pattern = 'TABULATED_SOBOL'
scene.view_settings.view_transform = 'Filmic'
bpy.context.view_layer.update()
